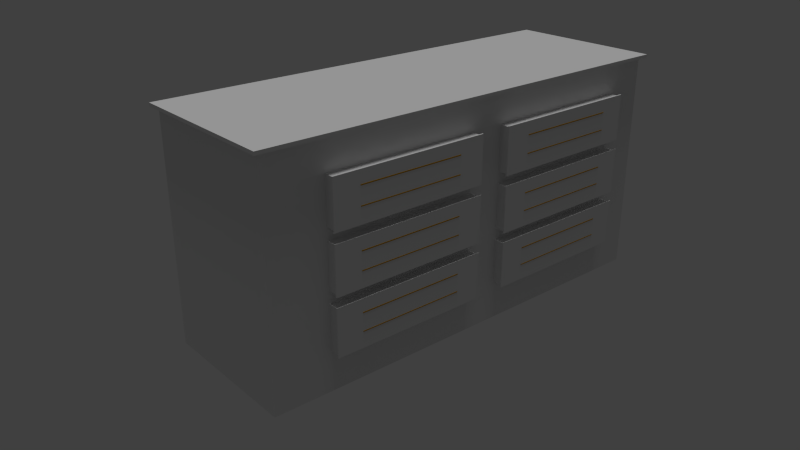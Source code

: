 # Source: Mueble_RotoMama.blend  (saved by Blender 2.79.0; exported with 4.5.12 LTS)
import bpy
from mathutils import Matrix  # noqa: F401  (used for matrix-valued properties, if any)

bpy.ops.wm.read_factory_settings(use_empty=True)
scene = bpy.context.scene
scene.name = 'Scene'

# ---- collections
col_collection_1 = bpy.data.collections.new('Collection 1'); scene.collection.children.link(col_collection_1)

# ---- materials (node trees are filled in below, after node groups)
mat_material = bpy.data.materials.new('Material')
mat_material.alpha_threshold = 0.0
mat_material.use_transparent_shadow = False
mat_material.roughness = 0.5
mat_material_001 = bpy.data.materials.new('Material.001')
mat_material_001.alpha_threshold = 0.0
mat_material_001.use_transparent_shadow = False
mat_material_001.diffuse_color = (0.5705, 0.2968, 0.01425, 1.0)
mat_material_001.specular_color = (1.0, 0.3217, 0.02571)
mat_material_001.roughness = 0.5

# ---- material node trees

# ---- world
world_world = bpy.data.worlds.new('World'); scene.world = world_world
world_world.color = (0.05088, 0.05088, 0.05088)
world_world.use_sun_shadow = False
world_world.sun_shadow_jitter_overblur = 0.0
world_world.cycles.sampling_method = 'NONE'
world_world.cycles.sample_map_resolution = 256

# ---- cameras
cam_camera = bpy.data.cameras.new('Camera')
cam_camera.clip_end = 100.0
cam_camera.lens = 35.0
cam_camera.sensor_width = 32.0
cam_camera.sensor_height = 18.0
cam_camera.display_size = 2.0
cam_camera.dof.focus_distance = 0.0
cam_camera.dof.aperture_fstop = 128.0
cam_camera.dof.aperture_blades = 6

# ---- lights
light_hemi_003 = bpy.data.lights.new('Hemi.003', 'SUN')
light_hemi_003.transmission_factor = 0.0
light_hemi_003.angle = 0.1993
light_hemi_003.energy = 1.0
light_hemi_003.shadow_buffer_clip_start = 0.5
light_hemi_003.shadow_soft_size = 0.1
light_hemi_003.shadow_cascade_max_distance = 1000.0
light_hemi_003.cycles.use_multiple_importance_sampling = False

# ---- meshes
me_cube_005 = bpy.data.meshes.new('Cube.005')
me_cube_005.from_pydata([(-0.8999, -0.3023, -0.4534), (-0.8999, -0.3023, 0.4534), (-0.8999, 0.3023, -0.4534), (-0.8999, 0.3023, 0.4534), (0.8999, -0.3023, -0.4534), (0.8999, -0.3023, 0.4534), (0.8999, 0.3023, -0.4534), (0.8999, 0.3023, 0.4534), (-0.9216, -0.3244, 0.4534), (-0.9216, 0.3244, 0.4534), (0.9216, 0.3244, 0.4534), (0.9216, -0.3244, 0.4534), (-0.9216, -0.3244, 0.467), (-0.9216, 0.3244, 0.467), (0.9216, 0.3244, 0.467), (0.9216, -0.3244, 0.467)], [], [(1, 3, 2, 0), (3, 7, 6, 2), (7, 5, 4, 6), (5, 1, 0, 4), (0, 2, 6, 4), (1, 5, 11, 8), (11, 10, 14, 15), (5, 7, 10, 11), (7, 3, 9, 10), (3, 1, 8, 9), (15, 14, 13, 12), (8, 11, 15, 12), (9, 8, 12, 13), (10, 9, 13, 14)])
me_cube_005.polygons.foreach_set('use_smooth', [True] * 14)
_k = set([(0, 1), (0, 2), (0, 4), (1, 3), (1, 5), (2, 3), (2, 6), (3, 7), (4, 5), (4, 6), (5, 7), (6, 7), (8, 9), (8, 11), (8, 12), (9, 10), (9, 13), (10, 11), (10, 14), (11, 15), (12, 13), (12, 15), (13, 14), (14, 15)])
me_cube_005.attributes.new('sharp_edge', 'BOOLEAN', 'EDGE').data.foreach_set('value', [ (min(e.vertices), max(e.vertices)) in _k for e in me_cube_005.edges])
_uv = me_cube_005.uv_layers.new(name='UVMap')
_uv.uv.foreach_set('vector', [0.0, 0.0, 1.0, 0.0, 1.0, 1.0, 0.0, 1.0, 0.0, 0.0, 1.0, 0.0, 1.0, 1.0, 0.0, 1.0, 0.0, 0.0, 1.0, 0.0, 1.0, 1.0, 0.0, 1.0, 0.0, 0.0, 1.0, 0.0, 1.0, 1.0, 0.0, 1.0, 0.0, 0.0, 1.0, 0.0, 1.0, 1.0, 0.0, 1.0, 0.0, 0.0, 1.0, 0.0, 1.0, 1.0, 0.0, 1.0, 0.0, 0.0, 1.0, 0.0, 1.0, 1.0, 0.0, 1.0, 0.0, 0.0, 1.0, 0.0, 1.0, 1.0, 0.0, 1.0, 0.0, 0.0, 1.0, 0.0, 1.0, 1.0, 0.0, 1.0, 0.0, 0.0, 1.0, 0.0, 1.0, 1.0, 0.0, 1.0, 0.9999, 5.932e-05, 0.9999, 0.352, 5.932e-05, 0.352, 5.932e-05, 5.94e-05, 0.0, 0.0, 1.0, 0.0, 1.0, 1.0, 0.0, 1.0, 0.0, 0.0, 1.0, 0.0, 1.0, 1.0, 0.0, 1.0, 0.0, 0.0, 1.0, 0.0, 1.0, 1.0, 0.0, 1.0])
me_cube_005.materials.append(mat_material)
me_cube_005.use_remesh_preserve_volume = False
me_cube_005.use_remesh_preserve_attributes = False
me_cube_005.use_mirror_vertex_groups = False
me_cube_005.update()
me_cube_005.normals_split_custom_set([tuple(v) for v in zip(*[iter([-1.0, 0.0, 0.0, -1.0, 0.0, 0.0, -1.0, 0.0, 0.0, -1.0, 0.0, 0.0, 0.0, 1.0, 0.0, 0.0, 1.0, 0.0, 0.0, 1.0, 0.0, 0.0, 1.0, 0.0, 1.0, 0.0, 0.0, 1.0, 0.0, 0.0, 1.0, 0.0, 0.0, 1.0, 0.0, 0.0, 0.0, -1.0, 0.0, 0.0, -1.0, 0.0, 0.0, -1.0, 0.0, 0.0, -1.0, 0.0, 0.0, 0.0, -1.0, 0.0, 0.0, -1.0, 0.0, 0.0, -1.0, 0.0, 0.0, -1.0, 0.0, 0.0, -1.0, 0.0, 0.0, -1.0, 0.0, 0.0, -1.0, 0.0, 0.0, -1.0, 1.0, 0.0, 0.0, 1.0, 0.0, 0.0, 1.0, 0.0, 0.0, 1.0, 0.0, 0.0, 0.0, 0.0, -1.0, 0.0, 0.0, -1.0, 0.0, 0.0, -1.0, 0.0, 0.0, -1.0, 0.0, 0.0, -1.0, 0.0, 0.0, -1.0, 0.0, 0.0, -1.0, 0.0, 0.0, -1.0, 0.0, 0.0, -1.0, 0.0, 0.0, -1.0, 0.0, 0.0, -1.0, 0.0, 0.0, -1.0, 0.0, 0.0, 1.0, 0.0, 0.0, 1.0, 0.0, 0.0, 1.0, 0.0, 0.0, 1.0, 0.0, -1.0, 0.0, 0.0, -1.0, 0.0, 0.0, -1.0, 0.0, 0.0, -1.0, 0.0, -1.0, 0.0, 0.0, -1.0, 0.0, 0.0, -1.0, 0.0, 0.0, -1.0, 0.0, 0.0, 0.0, 1.0, 0.0, 0.0, 1.0, 0.0, 0.0, 1.0, 0.0, 0.0, 1.0, 0.0])] * 3)])
me_cube_004 = bpy.data.meshes.new('Cube.004')
me_cube_004.from_pydata([(-0.6661, -0.3446, 0.1558), (-0.6661, -0.3446, 0.3328), (-0.6661, 0.2843, 0.1558), (-0.6661, 0.2843, 0.3328), (-0.03714, -0.3446, 0.1558), (-0.03714, -0.3446, 0.3328), (-0.03714, 0.2843, 0.1558), (-0.03714, 0.2843, 0.3328), (-0.6724, -0.3446, 0.1503), (-0.6724, -0.3446, 0.3383), (-0.03084, -0.3446, 0.3383), (-0.03084, -0.3446, 0.1503), (-0.6724, -0.3495, 0.1503), (-0.6724, -0.3495, 0.3383), (-0.03084, -0.3495, 0.3383), (-0.03084, -0.3495, 0.1503), (-0.6661, -0.3446, 0.2819), (-0.6661, -0.3446, 0.284), (-0.1402, -0.3446, 0.1558), (-0.563, -0.3446, 0.1558), (-0.563, -0.3446, 0.3328), (-0.1402, -0.3446, 0.3328), (-0.03714, -0.3446, 0.284), (-0.03714, -0.3446, 0.2819), (-0.6724, -0.3446, 0.282), (-0.6724, -0.3446, 0.2878), (-0.03084, -0.3446, 0.2878), (-0.03084, -0.3446, 0.282), (-0.6724, -0.3495, 0.2828), (-0.6724, -0.3495, 0.2878), (-0.03084, -0.3495, 0.2878), (-0.03084, -0.3495, 0.2828), (-0.563, 0.2843, 0.1558), (-0.1402, 0.2843, 0.1558), (-0.03714, -0.3446, 0.2471), (-0.03714, -0.3446, 0.2051), (-0.03084, -0.3446, 0.2442), (-0.03084, -0.3446, 0.2003), (-0.03084, -0.3495, 0.2164), (-0.03084, -0.3495, 0.2118), (-0.6661, -0.3446, 0.2051), (-0.6661, -0.3446, 0.2471), (-0.6724, -0.3446, 0.2003), (-0.6724, -0.3446, 0.2442), (-0.6724, -0.3495, 0.2118), (-0.6724, -0.3495, 0.2164), (-0.136, -0.3446, 0.3383), (-0.5672, -0.3446, 0.3383), (-0.5672, -0.3446, 0.1503), (-0.136, -0.3446, 0.1503), (-0.136, -0.3495, 0.3383), (-0.5672, -0.3495, 0.3383), (-0.5672, -0.3495, 0.1503), (-0.136, -0.3495, 0.1503), (-0.5672, -0.3495, 0.2878), (-0.136, -0.3495, 0.2878), (-0.5672, -0.3495, 0.2828), (-0.136, -0.3495, 0.2828), (-0.5672, -0.3495, 0.2164), (-0.136, -0.3495, 0.2164), (-0.5672, -0.3495, 0.2118), (-0.136, -0.3495, 0.2118), (-0.5672, -0.3495, 0.2878), (-0.136, -0.3495, 0.2878), (-0.5672, -0.3495, 0.2828), (-0.136, -0.3495, 0.2828), (-0.5672, -0.3495, 0.2164), (-0.136, -0.3495, 0.2164), (-0.5672, -0.3495, 0.2118), (-0.136, -0.3495, 0.2118), (-0.5672, -0.3501, 0.2156), (-0.5672, -0.3501, 0.2125), (-0.136, -0.3501, 0.2156), (-0.136, -0.3501, 0.2125), (-0.5672, -0.3501, 0.2835), (-0.136, -0.3501, 0.2835), (-0.5672, -0.3501, 0.2871), (-0.136, -0.3501, 0.2871), (0.1038, -0.3446, 0.1558), (0.1038, -0.3446, 0.3328), (0.1038, 0.2843, 0.1558), (0.1038, 0.2843, 0.3328), (0.7327, -0.3446, 0.1558), (0.7327, -0.3446, 0.3328), (0.7327, 0.2843, 0.1558), (0.7327, 0.2843, 0.3328), (0.09746, -0.3446, 0.1503), (0.09746, -0.3446, 0.3383), (0.739, -0.3446, 0.3383), (0.739, -0.3446, 0.1503), (0.09746, -0.3495, 0.1503), (0.09746, -0.3495, 0.3383), (0.739, -0.3495, 0.3383), (0.739, -0.3495, 0.1503), (0.1038, -0.3446, 0.2819), (0.1038, -0.3446, 0.284), (0.6296, -0.3446, 0.1558), (0.2068, -0.3446, 0.1558), (0.2068, -0.3446, 0.3328), (0.6296, -0.3446, 0.3328), (0.7327, -0.3446, 0.284), (0.7327, -0.3446, 0.2819), (0.09746, -0.3446, 0.282), (0.09746, -0.3446, 0.2878), (0.739, -0.3446, 0.2878), (0.739, -0.3446, 0.282), (0.09746, -0.3495, 0.2828), (0.09746, -0.3495, 0.2878), (0.739, -0.3495, 0.2878), (0.739, -0.3495, 0.2828), (0.2068, 0.2843, 0.1558), (0.6296, 0.2843, 0.1558), (0.7327, -0.3446, 0.2471), (0.7327, -0.3446, 0.2051), (0.739, -0.3446, 0.2442), (0.739, -0.3446, 0.2003), (0.739, -0.3495, 0.2164), (0.739, -0.3495, 0.2118), (0.1038, -0.3446, 0.2051), (0.1038, -0.3446, 0.2471), (0.09746, -0.3446, 0.2003), (0.09746, -0.3446, 0.2442), (0.09746, -0.3495, 0.2118), (0.09746, -0.3495, 0.2164), (0.6338, -0.3446, 0.3383), (0.2026, -0.3446, 0.3383), (0.2026, -0.3446, 0.1503), (0.6338, -0.3446, 0.1503), (0.6338, -0.3495, 0.3383), (0.2026, -0.3495, 0.3383), (0.2026, -0.3495, 0.1503), (0.6338, -0.3495, 0.1503), (0.2026, -0.3495, 0.2878), (0.6338, -0.3495, 0.2878), (0.2026, -0.3495, 0.2828), (0.6338, -0.3495, 0.2828), (0.2026, -0.3495, 0.2164), (0.6338, -0.3495, 0.2164), (0.2026, -0.3495, 0.2118), (0.6338, -0.3495, 0.2118), (0.2026, -0.3495, 0.2878), (0.6338, -0.3495, 0.2878), (0.2026, -0.3495, 0.2828), (0.6338, -0.3495, 0.2828), (0.2026, -0.3495, 0.2164), (0.6338, -0.3495, 0.2164), (0.2026, -0.3495, 0.2118), (0.6338, -0.3495, 0.2118), (0.2026, -0.3501, 0.2156), (0.2026, -0.3501, 0.2125), (0.6338, -0.3501, 0.2156), (0.6338, -0.3501, 0.2125), (0.2026, -0.3501, 0.2835), (0.6338, -0.3501, 0.2835), (0.2026, -0.3501, 0.2871), (0.6338, -0.3501, 0.2871), (-0.6661, -0.3446, -0.06991), (-0.6661, -0.3446, 0.1071), (-0.6661, 0.2843, -0.06991), (-0.6661, 0.2843, 0.1071), (-0.03714, -0.3446, -0.06991), (-0.03714, -0.3446, 0.1071), (-0.03714, 0.2843, -0.06991), (-0.03714, 0.2843, 0.1071), (-0.6724, -0.3446, -0.07543), (-0.6724, -0.3446, 0.1126), (-0.03084, -0.3446, 0.1126), (-0.03084, -0.3446, -0.07543), (-0.6724, -0.3495, -0.07543), (-0.6724, -0.3495, 0.1126), (-0.03084, -0.3495, 0.1126), (-0.03084, -0.3495, -0.07543), (-0.6661, -0.3446, 0.05624), (-0.6661, -0.3446, 0.05832), (-0.1402, -0.3446, -0.06991), (-0.563, -0.3446, -0.06991), (-0.563, -0.3446, 0.1071), (-0.1402, -0.3446, 0.1071), (-0.03714, -0.3446, 0.05832), (-0.03714, -0.3446, 0.05624), (-0.6724, -0.3446, 0.0563), (-0.6724, -0.3446, 0.06207), (-0.03084, -0.3446, 0.06207), (-0.03084, -0.3446, 0.0563), (-0.6724, -0.3495, 0.05715), (-0.6724, -0.3495, 0.06207), (-0.03084, -0.3495, 0.06207), (-0.03084, -0.3495, 0.05715), (-0.563, 0.2843, -0.06991), (-0.1402, 0.2843, -0.06991), (-0.03714, -0.3446, 0.02141), (-0.03714, -0.3446, -0.02064), (-0.03084, -0.3446, 0.01854), (-0.03084, -0.3446, -0.02537), (-0.03084, -0.3495, -0.009327), (-0.03084, -0.3495, -0.01394), (-0.6661, -0.3446, -0.02064), (-0.6661, -0.3446, 0.02141), (-0.6724, -0.3446, -0.02537), (-0.6724, -0.3446, 0.01854), (-0.6724, -0.3495, -0.01394), (-0.6724, -0.3495, -0.009327), (-0.136, -0.3446, 0.1126), (-0.5672, -0.3446, 0.1126), (-0.5672, -0.3446, -0.07543), (-0.136, -0.3446, -0.07543), (-0.136, -0.3495, 0.1126), (-0.5672, -0.3495, 0.1126), (-0.5672, -0.3495, -0.07543), (-0.136, -0.3495, -0.07543), (-0.5672, -0.3495, 0.06207), (-0.136, -0.3495, 0.06207), (-0.5672, -0.3495, 0.05715), (-0.136, -0.3495, 0.05715), (-0.5672, -0.3495, -0.009327), (-0.136, -0.3495, -0.009327), (-0.5672, -0.3495, -0.01394), (-0.136, -0.3495, -0.01394), (-0.5672, -0.3495, 0.06207), (-0.136, -0.3495, 0.06207), (-0.5672, -0.3495, 0.05715), (-0.136, -0.3495, 0.05715), (-0.5672, -0.3495, -0.009327), (-0.136, -0.3495, -0.009327), (-0.5672, -0.3495, -0.01394), (-0.136, -0.3495, -0.01394), (-0.5672, -0.3501, -0.01007), (-0.5672, -0.3501, -0.01319), (-0.136, -0.3501, -0.01007), (-0.136, -0.3501, -0.01319), (-0.5672, -0.3501, 0.05784), (-0.136, -0.3501, 0.05784), (-0.5672, -0.3501, 0.06138), (-0.136, -0.3501, 0.06138), (0.1038, -0.3446, -0.06991), (0.1038, -0.3446, 0.1071), (0.1038, 0.2843, -0.06991), (0.1038, 0.2843, 0.1071), (0.7327, -0.3446, -0.06991), (0.7327, -0.3446, 0.1071), (0.7327, 0.2843, -0.06991), (0.7327, 0.2843, 0.1071), (0.09746, -0.3446, -0.07543), (0.09746, -0.3446, 0.1126), (0.739, -0.3446, 0.1126), (0.739, -0.3446, -0.07543), (0.09746, -0.3495, -0.07543), (0.09746, -0.3495, 0.1126), (0.739, -0.3495, 0.1126), (0.739, -0.3495, -0.07543), (0.1038, -0.3446, 0.05624), (0.1038, -0.3446, 0.05832), (0.6296, -0.3446, -0.06991), (0.2068, -0.3446, -0.06991), (0.2068, -0.3446, 0.1071), (0.6296, -0.3446, 0.1071), (0.7327, -0.3446, 0.05832), (0.7327, -0.3446, 0.05624), (0.09746, -0.3446, 0.0563), (0.09746, -0.3446, 0.06207), (0.739, -0.3446, 0.06207), (0.739, -0.3446, 0.0563), (0.09746, -0.3495, 0.05715), (0.09746, -0.3495, 0.06207), (0.739, -0.3495, 0.06207), (0.739, -0.3495, 0.05715), (0.2068, 0.2843, -0.06991), (0.6296, 0.2843, -0.06991), (0.7327, -0.3446, 0.02141), (0.7327, -0.3446, -0.02064), (0.739, -0.3446, 0.01854), (0.739, -0.3446, -0.02537), (0.739, -0.3495, -0.009327), (0.739, -0.3495, -0.01394), (0.1038, -0.3446, -0.02064), (0.1038, -0.3446, 0.02141), (0.09746, -0.3446, -0.02537), (0.09746, -0.3446, 0.01854), (0.09746, -0.3495, -0.01394), (0.09746, -0.3495, -0.009327), (0.6338, -0.3446, 0.1126), (0.2026, -0.3446, 0.1126), (0.2026, -0.3446, -0.07543), (0.6338, -0.3446, -0.07543), (0.6338, -0.3495, 0.1126), (0.2026, -0.3495, 0.1126), (0.2026, -0.3495, -0.07543), (0.6338, -0.3495, -0.07543), (0.2026, -0.3495, 0.06207), (0.6338, -0.3495, 0.06207), (0.2026, -0.3495, 0.05715), (0.6338, -0.3495, 0.05715), (0.2026, -0.3495, -0.009327), (0.6338, -0.3495, -0.009327), (0.2026, -0.3495, -0.01394), (0.6338, -0.3495, -0.01394), (0.2026, -0.3495, 0.06207), (0.6338, -0.3495, 0.06207), (0.2026, -0.3495, 0.05715), (0.6338, -0.3495, 0.05715), (0.2026, -0.3495, -0.009327), (0.6338, -0.3495, -0.009327), (0.2026, -0.3495, -0.01394), (0.6338, -0.3495, -0.01394), (0.2026, -0.3501, -0.01007), (0.2026, -0.3501, -0.01319), (0.6338, -0.3501, -0.01007), (0.6338, -0.3501, -0.01319), (0.2026, -0.3501, 0.05784), (0.6338, -0.3501, 0.05784), (0.2026, -0.3501, 0.06138), (0.6338, -0.3501, 0.06138), (-0.6661, -0.3446, -0.2956), (-0.6661, -0.3446, -0.1186), (-0.6661, 0.2843, -0.2956), (-0.6661, 0.2843, -0.1186), (-0.03714, -0.3446, -0.2956), (-0.03714, -0.3446, -0.1186), (-0.03714, 0.2843, -0.2956), (-0.03714, 0.2843, -0.1186), (-0.6724, -0.3446, -0.3011), (-0.6724, -0.3446, -0.113), (-0.03084, -0.3446, -0.113), (-0.03084, -0.3446, -0.3011), (-0.6724, -0.3495, -0.3011), (-0.6724, -0.3495, -0.113), (-0.03084, -0.3495, -0.113), (-0.03084, -0.3495, -0.3011), (-0.6661, -0.3446, -0.1695), (-0.6661, -0.3446, -0.1674), (-0.1402, -0.3446, -0.2956), (-0.563, -0.3446, -0.2956), (-0.563, -0.3446, -0.1186), (-0.1402, -0.3446, -0.1186), (-0.03714, -0.3446, -0.1674), (-0.03714, -0.3446, -0.1695), (-0.6724, -0.3446, -0.1694), (-0.6724, -0.3446, -0.1636), (-0.03084, -0.3446, -0.1636), (-0.03084, -0.3446, -0.1694), (-0.6724, -0.3495, -0.1686), (-0.6724, -0.3495, -0.1636), (-0.03084, -0.3495, -0.1636), (-0.03084, -0.3495, -0.1686), (-0.563, 0.2843, -0.2956), (-0.1402, 0.2843, -0.2956), (-0.03714, -0.3446, -0.2043), (-0.03714, -0.3446, -0.2463), (-0.03084, -0.3446, -0.2072), (-0.03084, -0.3446, -0.2511), (-0.03084, -0.3495, -0.235), (-0.03084, -0.3495, -0.2396), (-0.6661, -0.3446, -0.2463), (-0.6661, -0.3446, -0.2043), (-0.6724, -0.3446, -0.2511), (-0.6724, -0.3446, -0.2072), (-0.6724, -0.3495, -0.2396), (-0.6724, -0.3495, -0.235), (-0.136, -0.3446, -0.113), (-0.5672, -0.3446, -0.113), (-0.5672, -0.3446, -0.3011), (-0.136, -0.3446, -0.3011), (-0.136, -0.3495, -0.113), (-0.5672, -0.3495, -0.113), (-0.5672, -0.3495, -0.3011), (-0.136, -0.3495, -0.3011), (-0.5672, -0.3495, -0.1636), (-0.136, -0.3495, -0.1636), (-0.5672, -0.3495, -0.1686), (-0.136, -0.3495, -0.1686), (-0.5672, -0.3495, -0.235), (-0.136, -0.3495, -0.235), (-0.5672, -0.3495, -0.2396), (-0.136, -0.3495, -0.2396), (-0.5672, -0.3495, -0.1636), (-0.136, -0.3495, -0.1636), (-0.5672, -0.3495, -0.1686), (-0.136, -0.3495, -0.1686), (-0.5672, -0.3495, -0.235), (-0.136, -0.3495, -0.235), (-0.5672, -0.3495, -0.2396), (-0.136, -0.3495, -0.2396), (-0.5672, -0.3501, -0.2358), (-0.5672, -0.3501, -0.2389), (-0.136, -0.3501, -0.2358), (-0.136, -0.3501, -0.2389), (-0.5672, -0.3501, -0.1679), (-0.136, -0.3501, -0.1679), (-0.5672, -0.3501, -0.1643), (-0.136, -0.3501, -0.1643), (0.1038, -0.3446, -0.2956), (0.1038, -0.3446, -0.1186), (0.1038, 0.2843, -0.2956), (0.1038, 0.2843, -0.1186), (0.7327, -0.3446, -0.2956), (0.7327, -0.3446, -0.1186), (0.7327, 0.2843, -0.2956), (0.7327, 0.2843, -0.1186), (0.09746, -0.3446, -0.3011), (0.09746, -0.3446, -0.113), (0.739, -0.3446, -0.113), (0.739, -0.3446, -0.3011), (0.09746, -0.3495, -0.3011), (0.09746, -0.3495, -0.113), (0.739, -0.3495, -0.113), (0.739, -0.3495, -0.3011), (0.1038, -0.3446, -0.1695), (0.1038, -0.3446, -0.1674), (0.6296, -0.3446, -0.2956), (0.2068, -0.3446, -0.2956), (0.2068, -0.3446, -0.1186), (0.6296, -0.3446, -0.1186), (0.7327, -0.3446, -0.1674), (0.7327, -0.3446, -0.1695), (0.09746, -0.3446, -0.1694), (0.09746, -0.3446, -0.1636), (0.739, -0.3446, -0.1636), (0.739, -0.3446, -0.1694), (0.09746, -0.3495, -0.1686), (0.09746, -0.3495, -0.1636), (0.739, -0.3495, -0.1636), (0.739, -0.3495, -0.1686), (0.2068, 0.2843, -0.2956), (0.6296, 0.2843, -0.2956), (0.7327, -0.3446, -0.2043), (0.7327, -0.3446, -0.2463), (0.739, -0.3446, -0.2072), (0.739, -0.3446, -0.2511), (0.739, -0.3495, -0.235), (0.739, -0.3495, -0.2396), (0.1038, -0.3446, -0.2463), (0.1038, -0.3446, -0.2043), (0.09746, -0.3446, -0.2511), (0.09746, -0.3446, -0.2072), (0.09746, -0.3495, -0.2396), (0.09746, -0.3495, -0.235), (0.6338, -0.3446, -0.113), (0.2026, -0.3446, -0.113), (0.2026, -0.3446, -0.3011), (0.6338, -0.3446, -0.3011), (0.6338, -0.3495, -0.113), (0.2026, -0.3495, -0.113), (0.2026, -0.3495, -0.3011), (0.6338, -0.3495, -0.3011), (0.2026, -0.3495, -0.1636), (0.6338, -0.3495, -0.1636), (0.2026, -0.3495, -0.1686), (0.6338, -0.3495, -0.1686), (0.2026, -0.3495, -0.235), (0.6338, -0.3495, -0.235), (0.2026, -0.3495, -0.2396), (0.6338, -0.3495, -0.2396), (0.2026, -0.3495, -0.1636), (0.6338, -0.3495, -0.1636), (0.2026, -0.3495, -0.1686), (0.6338, -0.3495, -0.1686), (0.2026, -0.3495, -0.235), (0.6338, -0.3495, -0.235), (0.2026, -0.3495, -0.2396), (0.6338, -0.3495, -0.2396), (0.2026, -0.3501, -0.2358), (0.2026, -0.3501, -0.2389), (0.6338, -0.3501, -0.2358), (0.6338, -0.3501, -0.2389), (0.2026, -0.3501, -0.1679), (0.6338, -0.3501, -0.1679), (0.2026, -0.3501, -0.1643), (0.6338, -0.3501, -0.1643)], [], [(14, 50, 51, 13, 29, 54, 55, 30), (48, 49, 53, 52), (20, 1, 9, 47), (18, 33, 6, 4), (7, 6, 33, 32, 2, 3), (18, 4, 11, 49), (40, 0, 8, 42), (22, 5, 10, 26), (47, 9, 13, 51), (49, 11, 15, 53), (30, 55, 57, 31), (54, 29, 28, 56), (34, 23, 27, 36), (23, 22, 26, 27), (1, 17, 25, 9), (17, 16, 24, 25), (57, 56, 28, 45, 58, 59, 38, 31), (0, 2, 32, 19), (61, 60, 44, 12, 52, 53, 15, 39), (7, 3, 1, 20, 21, 5), (10, 46, 50, 14), (0, 19, 48, 8), (8, 48, 52, 12), (38, 59, 61, 39), (11, 37, 36, 27, 26, 10, 14, 30, 31, 38, 39, 15), (4, 35, 37, 11), (35, 34, 36, 37), (9, 25, 24, 43, 42, 8, 12, 44, 45, 28, 29, 13), (58, 45, 44, 60), (16, 41, 43, 24), (41, 40, 42, 43), (19, 18, 49, 48), (7, 5, 22, 23, 34, 35, 4, 6), (46, 47, 51, 50), (1, 3, 2, 0, 40, 41, 16, 17), (19, 32, 33, 18), (5, 21, 46, 10), (21, 20, 47, 46), (69, 67, 72, 73), (62, 64, 74, 76), (77, 76, 74, 75), (72, 70, 71, 73), (64, 65, 75, 74), (65, 63, 77, 75), (63, 62, 76, 77), (68, 69, 73, 71), (66, 68, 71, 70), (67, 66, 70, 72), (92, 128, 129, 91, 107, 132, 133, 108), (126, 127, 131, 130), (98, 79, 87, 125), (96, 111, 84, 82), (85, 84, 111, 110, 80, 81), (96, 82, 89, 127), (118, 78, 86, 120), (100, 83, 88, 104), (125, 87, 91, 129), (127, 89, 93, 131), (108, 133, 135, 109), (132, 107, 106, 134), (112, 101, 105, 114), (101, 100, 104, 105), (79, 95, 103, 87), (95, 94, 102, 103), (135, 134, 106, 123, 136, 137, 116, 109), (78, 80, 110, 97), (139, 138, 122, 90, 130, 131, 93, 117), (85, 81, 79, 98, 99, 83), (88, 124, 128, 92), (78, 97, 126, 86), (86, 126, 130, 90), (116, 137, 139, 117), (89, 115, 114, 105, 104, 88, 92, 108, 109, 116, 117, 93), (82, 113, 115, 89), (113, 112, 114, 115), (87, 103, 102, 121, 120, 86, 90, 122, 123, 106, 107, 91), (136, 123, 122, 138), (94, 119, 121, 102), (119, 118, 120, 121), (97, 96, 127, 126), (85, 83, 100, 101, 112, 113, 82, 84), (124, 125, 129, 128), (79, 81, 80, 78, 118, 119, 94, 95), (97, 110, 111, 96), (83, 99, 124, 88), (99, 98, 125, 124), (147, 145, 150, 151), (140, 142, 152, 154), (155, 154, 152, 153), (150, 148, 149, 151), (142, 143, 153, 152), (143, 141, 155, 153), (141, 140, 154, 155), (146, 147, 151, 149), (144, 146, 149, 148), (145, 144, 148, 150), (170, 206, 207, 169, 185, 210, 211, 186), (204, 205, 209, 208), (176, 157, 165, 203), (174, 189, 162, 160), (163, 162, 189, 188, 158, 159), (174, 160, 167, 205), (196, 156, 164, 198), (178, 161, 166, 182), (203, 165, 169, 207), (205, 167, 171, 209), (186, 211, 213, 187), (210, 185, 184, 212), (190, 179, 183, 192), (179, 178, 182, 183), (157, 173, 181, 165), (173, 172, 180, 181), (213, 212, 184, 201, 214, 215, 194, 187), (156, 158, 188, 175), (217, 216, 200, 168, 208, 209, 171, 195), (163, 159, 157, 176, 177, 161), (166, 202, 206, 170), (156, 175, 204, 164), (164, 204, 208, 168), (194, 215, 217, 195), (167, 193, 192, 183, 182, 166, 170, 186, 187, 194, 195, 171), (160, 191, 193, 167), (191, 190, 192, 193), (165, 181, 180, 199, 198, 164, 168, 200, 201, 184, 185, 169), (214, 201, 200, 216), (172, 197, 199, 180), (197, 196, 198, 199), (175, 174, 205, 204), (163, 161, 178, 179, 190, 191, 160, 162), (202, 203, 207, 206), (157, 159, 158, 156, 196, 197, 172, 173), (175, 188, 189, 174), (161, 177, 202, 166), (177, 176, 203, 202), (225, 223, 228, 229), (218, 220, 230, 232), (233, 232, 230, 231), (228, 226, 227, 229), (220, 221, 231, 230), (221, 219, 233, 231), (219, 218, 232, 233), (224, 225, 229, 227), (222, 224, 227, 226), (223, 222, 226, 228), (248, 284, 285, 247, 263, 288, 289, 264), (282, 283, 287, 286), (254, 235, 243, 281), (252, 267, 240, 238), (241, 240, 267, 266, 236, 237), (252, 238, 245, 283), (274, 234, 242, 276), (256, 239, 244, 260), (281, 243, 247, 285), (283, 245, 249, 287), (264, 289, 291, 265), (288, 263, 262, 290), (268, 257, 261, 270), (257, 256, 260, 261), (235, 251, 259, 243), (251, 250, 258, 259), (291, 290, 262, 279, 292, 293, 272, 265), (234, 236, 266, 253), (295, 294, 278, 246, 286, 287, 249, 273), (241, 237, 235, 254, 255, 239), (244, 280, 284, 248), (234, 253, 282, 242), (242, 282, 286, 246), (272, 293, 295, 273), (245, 271, 270, 261, 260, 244, 248, 264, 265, 272, 273, 249), (238, 269, 271, 245), (269, 268, 270, 271), (243, 259, 258, 277, 276, 242, 246, 278, 279, 262, 263, 247), (292, 279, 278, 294), (250, 275, 277, 258), (275, 274, 276, 277), (253, 252, 283, 282), (241, 239, 256, 257, 268, 269, 238, 240), (280, 281, 285, 284), (235, 237, 236, 234, 274, 275, 250, 251), (253, 266, 267, 252), (239, 255, 280, 244), (255, 254, 281, 280), (303, 301, 306, 307), (296, 298, 308, 310), (311, 310, 308, 309), (306, 304, 305, 307), (298, 299, 309, 308), (299, 297, 311, 309), (297, 296, 310, 311), (302, 303, 307, 305), (300, 302, 305, 304), (301, 300, 304, 306), (326, 362, 363, 325, 341, 366, 367, 342), (360, 361, 365, 364), (332, 313, 321, 359), (330, 345, 318, 316), (319, 318, 345, 344, 314, 315), (330, 316, 323, 361), (352, 312, 320, 354), (334, 317, 322, 338), (359, 321, 325, 363), (361, 323, 327, 365), (342, 367, 369, 343), (366, 341, 340, 368), (346, 335, 339, 348), (335, 334, 338, 339), (313, 329, 337, 321), (329, 328, 336, 337), (369, 368, 340, 357, 370, 371, 350, 343), (312, 314, 344, 331), (373, 372, 356, 324, 364, 365, 327, 351), (319, 315, 313, 332, 333, 317), (322, 358, 362, 326), (312, 331, 360, 320), (320, 360, 364, 324), (350, 371, 373, 351), (323, 349, 348, 339, 338, 322, 326, 342, 343, 350, 351, 327), (316, 347, 349, 323), (347, 346, 348, 349), (321, 337, 336, 355, 354, 320, 324, 356, 357, 340, 341, 325), (370, 357, 356, 372), (328, 353, 355, 336), (353, 352, 354, 355), (331, 330, 361, 360), (319, 317, 334, 335, 346, 347, 316, 318), (358, 359, 363, 362), (313, 315, 314, 312, 352, 353, 328, 329), (331, 344, 345, 330), (317, 333, 358, 322), (333, 332, 359, 358), (381, 379, 384, 385), (374, 376, 386, 388), (389, 388, 386, 387), (384, 382, 383, 385), (376, 377, 387, 386), (377, 375, 389, 387), (375, 374, 388, 389), (380, 381, 385, 383), (378, 380, 383, 382), (379, 378, 382, 384), (404, 440, 441, 403, 419, 444, 445, 420), (438, 439, 443, 442), (410, 391, 399, 437), (408, 423, 396, 394), (397, 396, 423, 422, 392, 393), (408, 394, 401, 439), (430, 390, 398, 432), (412, 395, 400, 416), (437, 399, 403, 441), (439, 401, 405, 443), (420, 445, 447, 421), (444, 419, 418, 446), (424, 413, 417, 426), (413, 412, 416, 417), (391, 407, 415, 399), (407, 406, 414, 415), (447, 446, 418, 435, 448, 449, 428, 421), (390, 392, 422, 409), (451, 450, 434, 402, 442, 443, 405, 429), (397, 393, 391, 410, 411, 395), (400, 436, 440, 404), (390, 409, 438, 398), (398, 438, 442, 402), (428, 449, 451, 429), (401, 427, 426, 417, 416, 400, 404, 420, 421, 428, 429, 405), (394, 425, 427, 401), (425, 424, 426, 427), (399, 415, 414, 433, 432, 398, 402, 434, 435, 418, 419, 403), (448, 435, 434, 450), (406, 431, 433, 414), (431, 430, 432, 433), (409, 408, 439, 438), (397, 395, 412, 413, 424, 425, 394, 396), (436, 437, 441, 440), (391, 393, 392, 390, 430, 431, 406, 407), (409, 422, 423, 408), (395, 411, 436, 400), (411, 410, 437, 436), (459, 457, 462, 463), (452, 454, 464, 466), (467, 466, 464, 465), (462, 460, 461, 463), (454, 455, 465, 464), (455, 453, 467, 465), (453, 452, 466, 467), (458, 459, 463, 461), (456, 458, 461, 460), (457, 456, 460, 462)])
me_cube_004.polygons.foreach_set('use_smooth', [True] * 288)
me_cube_004.polygons.foreach_set('material_index', [0, 0, 0, 0, 0, 0, 0, 0, 0, 0, 0, 0, 0, 0, 0, 0, 0, 0, 0, 0, 0, 0, 0, 0, 0, 0, 0, 0, 0, 0, 0, 0, 0, 0, 0, 0, 0, 0, 1, 1, 1, 1, 1, 1, 1, 1, 1, 1, 0, 0, 0, 0, 0, 0, 0, 0, 0, 0, 0, 0, 0, 0, 0, 0, 0, 0, 0, 0, 0, 0, 0, 0, 0, 0, 0, 0, 0, 0, 0, 0, 0, 0, 0, 0, 0, 0, 1, 1, 1, 1, 1, 1, 1, 1, 1, 1, 0, 0, 0, 0, 0, 0, 0, 0, 0, 0, 0, 0, 0, 0, 0, 0, 0, 0, 0, 0, 0, 0, 0, 0, 0, 0, 0, 0, 0, 0, 0, 0, 0, 0, 0, 0, 0, 0, 1, 1, 1, 1, 1, 1, 1, 1, 1, 1, 0, 0, 0, 0, 0, 0, 0, 0, 0, 0, 0, 0, 0, 0, 0, 0, 0, 0, 0, 0, 0, 0, 0, 0, 0, 0, 0, 0, 0, 0, 0, 0, 0, 0, 0, 0, 0, 0, 1, 1, 1, 1, 1, 1, 1, 1, 1, 1, 0, 0, 0, 0, 0, 0, 0, 0, 0, 0, 0, 0, 0, 0, 0, 0, 0, 0, 0, 0, 0, 0, 0, 0, 0, 0, 0, 0, 0, 0, 0, 0, 0, 0, 0, 0, 0, 0, 1, 1, 1, 1, 1, 1, 1, 1, 1, 1, 0, 0, 0, 0, 0, 0, 0, 0, 0, 0, 0, 0, 0, 0, 0, 0, 0, 0, 0, 0, 0, 0, 0, 0, 0, 0, 0, 0, 0, 0, 0, 0, 0, 0, 0, 0, 0, 0, 1, 1, 1, 1, 1, 1, 1, 1, 1, 1])
_k = set([(0, 2), (0, 19), (0, 40), (1, 3), (1, 17), (1, 20), (2, 3), (2, 32), (3, 7), (4, 6), (4, 18), (4, 35), (5, 7), (5, 21), (5, 22), (6, 7), (6, 33), (8, 12), (8, 42), (8, 48), (9, 13), (9, 25), (9, 47), (10, 14), (10, 26), (10, 46), (11, 15), (11, 37), (11, 49), (12, 44), (12, 52), (13, 29), (13, 51), (14, 30), (14, 50), (15, 39), (15, 53), (16, 17), (16, 41), (18, 19), (20, 21), (22, 23), (23, 34), (24, 25), (24, 43), (26, 27), (27, 36), (28, 29), (28, 45), (30, 31), (31, 38), (32, 33), (34, 35), (36, 37), (38, 39), (40, 41), (42, 43), (44, 45), (46, 47), (48, 49), (50, 51), (52, 53), (62, 76), (63, 77), (64, 74), (65, 75), (66, 70), (67, 72), (68, 71), (69, 73), (70, 71), (70, 72), (71, 73), (72, 73), (74, 75), (74, 76), (75, 77), (76, 77), (78, 80), (78, 97), (78, 118), (79, 81), (79, 95), (79, 98), (80, 81), (80, 110), (81, 85), (82, 84), (82, 96), (82, 113), (83, 85), (83, 99), (83, 100), (84, 85), (84, 111), (86, 90), (86, 120), (86, 126), (87, 91), (87, 103), (87, 125), (88, 92), (88, 104), (88, 124), (89, 93), (89, 115), (89, 127), (90, 122), (90, 130), (91, 107), (91, 129), (92, 108), (92, 128), (93, 117), (93, 131), (94, 95), (94, 119), (96, 97), (98, 99), (100, 101), (101, 112), (102, 103), (102, 121), (104, 105), (105, 114), (106, 107), (106, 123), (108, 109), (109, 116), (110, 111), (112, 113), (114, 115), (116, 117), (118, 119), (120, 121), (122, 123), (124, 125), (126, 127), (128, 129), (130, 131), (140, 154), (141, 155), (142, 152), (143, 153), (144, 148), (145, 150), (146, 149), (147, 151), (148, 149), (148, 150), (149, 151), (150, 151), (152, 153), (152, 154), (153, 155), (154, 155), (156, 158), (156, 175), (156, 196), (157, 159), (157, 173), (157, 176), (158, 159), (158, 188), (159, 163), (160, 162), (160, 174), (160, 191), (161, 163), (161, 177), (161, 178), (162, 163), (162, 189), (164, 168), (164, 198), (164, 204), (165, 169), (165, 181), (165, 203), (166, 170), (166, 182), (166, 202), (167, 171), (167, 193), (167, 205), (168, 200), (168, 208), (169, 185), (169, 207), (170, 186), (170, 206), (171, 195), (171, 209), (172, 173), (172, 197), (174, 175), (176, 177), (178, 179), (179, 190), (180, 181), (180, 199), (182, 183), (183, 192), (184, 185), (184, 201), (186, 187), (187, 194), (188, 189), (190, 191), (192, 193), (194, 195), (196, 197), (198, 199), (200, 201), (202, 203), (204, 205), (206, 207), (208, 209), (218, 232), (219, 233), (220, 230), (221, 231), (222, 226), (223, 228), (224, 227), (225, 229), (226, 227), (226, 228), (227, 229), (228, 229), (230, 231), (230, 232), (231, 233), (232, 233), (234, 236), (234, 253), (234, 274), (235, 237), (235, 251), (235, 254), (236, 237), (236, 266), (237, 241), (238, 240), (238, 252), (238, 269), (239, 241), (239, 255), (239, 256), (240, 241), (240, 267), (242, 246), (242, 276), (242, 282), (243, 247), (243, 259), (243, 281), (244, 248), (244, 260), (244, 280), (245, 249), (245, 271), (245, 283), (246, 278), (246, 286), (247, 263), (247, 285), (248, 264), (248, 284), (249, 273), (249, 287), (250, 251), (250, 275), (252, 253), (254, 255), (256, 257), (257, 268), (258, 259), (258, 277), (260, 261), (261, 270), (262, 263), (262, 279), (264, 265), (265, 272), (266, 267), (268, 269), (270, 271), (272, 273), (274, 275), (276, 277), (278, 279), (280, 281), (282, 283), (284, 285), (286, 287), (296, 310), (297, 311), (298, 308), (299, 309), (300, 304), (301, 306), (302, 305), (303, 307), (304, 305), (304, 306), (305, 307), (306, 307), (308, 309), (308, 310), (309, 311), (310, 311), (312, 314), (312, 331), (312, 352), (313, 315), (313, 329), (313, 332), (314, 315), (314, 344), (315, 319), (316, 318), (316, 330), (316, 347), (317, 319), (317, 333), (317, 334), (318, 319), (318, 345), (320, 324), (320, 354), (320, 360), (321, 325), (321, 337), (321, 359), (322, 326), (322, 338), (322, 358), (323, 327), (323, 349), (323, 361), (324, 356), (324, 364), (325, 341), (325, 363), (326, 342), (326, 362), (327, 351), (327, 365), (328, 329), (328, 353), (330, 331), (332, 333), (334, 335), (335, 346), (336, 337), (336, 355), (338, 339), (339, 348), (340, 341), (340, 357), (342, 343), (343, 350), (344, 345), (346, 347), (348, 349), (350, 351), (352, 353), (354, 355), (356, 357), (358, 359), (360, 361), (362, 363), (364, 365), (374, 388), (375, 389), (376, 386), (377, 387), (378, 382), (379, 384), (380, 383), (381, 385), (382, 383), (382, 384), (383, 385), (384, 385), (386, 387), (386, 388), (387, 389), (388, 389), (390, 392), (390, 409), (390, 430), (391, 393), (391, 407), (391, 410), (392, 393), (392, 422), (393, 397), (394, 396), (394, 408), (394, 425), (395, 397), (395, 411), (395, 412), (396, 397), (396, 423), (398, 402), (398, 432), (398, 438), (399, 403), (399, 415), (399, 437), (400, 404), (400, 416), (400, 436), (401, 405), (401, 427), (401, 439), (402, 434), (402, 442), (403, 419), (403, 441), (404, 420), (404, 440), (405, 429), (405, 443), (406, 407), (406, 431), (408, 409), (410, 411), (412, 413), (413, 424), (414, 415), (414, 433), (416, 417), (417, 426), (418, 419), (418, 435), (420, 421), (421, 428), (422, 423), (424, 425), (426, 427), (428, 429), (430, 431), (432, 433), (434, 435), (436, 437), (438, 439), (440, 441), (442, 443), (452, 466), (453, 467), (454, 464), (455, 465), (456, 460), (457, 462), (458, 461), (459, 463), (460, 461), (460, 462), (461, 463), (462, 463), (464, 465), (464, 466), (465, 467), (466, 467)])
me_cube_004.attributes.new('sharp_edge', 'BOOLEAN', 'EDGE').data.foreach_set('value', [ (min(e.vertices), max(e.vertices)) in _k for e in me_cube_004.edges])
_uv = me_cube_004.uv_layers.new(name='UVMap')
_uv.uv.foreach_set('vector', [0.9999, 0.3255, 0.836, 0.3255, 0.164, 0.3255, 9.857e-05, 0.3255, 9.857e-05, 0.2334, 0.164, 0.2334, 0.836, 0.2334, 0.9999, 0.2334, 0.8552, 0.4222, 0.8552, 0.08277, 0.8591, 0.08277, 0.8591, 0.4222, 0.85, 0.0861, 0.85, 0.004955, 0.8552, 0.0, 0.8552, 0.08277, 0.4209, 0.495, 0.4209, 0.0, 0.5035, 4.692e-08, 0.5035, 0.495, 1.0, 1.0, 0.8345, 1.0, 0.8345, 0.9189, 0.8345, 0.5861, 0.8345, 0.505, 1.0, 0.505, 0.6845, 0.4189, 0.6845, 0.5, 0.6793, 0.505, 0.6793, 0.4222, 0.7305, 0.004955, 0.6845, 0.004955, 0.6793, 0.0, 0.7261, 0.0, 0.8044, 0.5, 0.85, 0.5, 0.8552, 0.505, 0.8079, 0.505, 0.863, 0.4222, 0.863, 0.505, 0.8591, 0.505, 0.8591, 0.4222, 0.8552, 0.08277, 0.8552, 0.0, 0.8591, 0.0, 0.8591, 0.08277, 0.9999, 0.1097, 9.209e-05, 0.1097, 9.209e-05, 0.05497, 0.9999, 0.05497, 0.9999, 0.05478, 9.209e-05, 0.05478, 9.209e-05, 9.407e-05, 0.9999, 9.209e-05, 0.7698, 0.5, 0.8024, 0.5, 0.8025, 0.505, 0.7672, 0.505, 0.8024, 0.5, 0.8044, 0.5, 0.8079, 0.505, 0.8025, 0.505, 0.85, 0.004955, 0.8044, 0.004955, 0.8079, 0.0, 0.8552, 0.0, 0.8044, 0.004955, 0.8024, 0.004955, 0.8025, 0.0, 0.8079, 0.0, 0.836, 0.1211, 0.164, 0.1211, 9.857e-05, 0.1211, 9.857e-05, 9.86e-05, 0.164, 9.857e-05, 0.836, 9.86e-05, 0.9999, 9.86e-05, 0.9999, 0.1211, 0.0, 0.495, 9.543e-08, 2.346e-08, 0.08252, 0.0, 0.08252, 0.495, 0.836, 0.2332, 0.164, 0.2332, 9.857e-05, 0.2332, 9.857e-05, 0.1213, 0.164, 0.1213, 0.836, 0.1213, 0.9999, 0.1213, 0.9999, 0.2332, 0.5035, 0.495, 0.5035, 0.9901, 9.543e-08, 0.9901, 7.157e-08, 0.9089, 0.0, 0.5762, 0.0, 0.495, 0.863, 0.0, 0.863, 0.08277, 0.8591, 0.08277, 0.8591, 0.0, 0.6845, 0.004955, 0.6845, 0.0861, 0.6793, 0.08277, 0.6793, 0.0, 0.8552, 0.505, 0.8552, 0.4222, 0.8591, 0.4222, 0.8591, 0.505, 0.9999, 0.2127, 9.209e-05, 0.2127, 9.209e-05, 0.1616, 0.9999, 0.1616, 0.863, 0.3458, 0.863, 0.2998, 0.863, 0.2594, 0.863, 0.2247, 0.863, 0.2194, 0.863, 0.1729, 0.8669, 0.1729, 0.8669, 0.2194, 0.8669, 0.2239, 0.8669, 0.285, 0.8669, 0.2893, 0.8669, 0.3458, 0.6845, 0.5, 0.7305, 0.5, 0.7261, 0.505, 0.6793, 0.505, 0.7305, 0.5, 0.7698, 0.5, 0.7672, 0.505, 0.7261, 0.505, 0.8669, 0.0, 0.8669, 0.0465, 0.8669, 0.0518, 0.8669, 0.08651, 0.8669, 0.1269, 0.8669, 0.1729, 0.863, 0.1729, 0.863, 0.1164, 0.863, 0.1121, 0.863, 0.05102, 0.863, 0.0465, 0.863, 0.0, 0.9999, 0.1614, 9.209e-05, 0.161, 0.0001102, 0.1098, 0.9999, 0.1102, 0.8024, 0.004955, 0.7698, 0.004955, 0.7672, 0.0, 0.8025, 0.0, 0.7698, 0.004955, 0.7305, 0.004955, 0.7261, 0.0, 0.7672, 0.0, 0.6845, 0.0861, 0.6845, 0.4189, 0.6793, 0.4222, 0.6793, 0.08277, 0.5035, 1.0, 0.5035, 0.505, 0.5491, 0.505, 0.551, 0.505, 0.5836, 0.505, 0.6229, 0.505, 0.669, 0.505, 0.669, 1.0, 0.863, 0.08277, 0.863, 0.4222, 0.8591, 0.4222, 0.8591, 0.08277, 0.669, 1.0, 0.669, 0.505, 0.8345, 0.505, 0.8345, 1.0, 0.7884, 1.0, 0.7491, 1.0, 0.7165, 1.0, 0.7146, 1.0, 0.08252, 0.495, 0.08252, 0.0, 0.4209, 0.0, 0.4209, 0.495, 0.85, 0.5, 0.85, 0.4189, 0.8552, 0.4222, 0.8552, 0.505, 0.85, 0.4189, 0.85, 0.0861, 0.8552, 0.08277, 0.8552, 0.4222, 0.0, 0.0, 0.0, 0.0, 0.0, 0.0, 0.0, 0.0, 0.0, 0.0, 0.0, 0.0, 0.0, 0.0, 0.0, 0.0, 0.0, 0.0, 0.0, 0.0, 0.0, 0.0, 0.0, 0.0, 0.0, 0.0, 0.0, 0.0, 0.0, 0.0, 0.0, 0.0, 0.0, 0.0, 0.0, 0.0, 0.0, 0.0, 0.0, 0.0, 0.0, 0.0, 0.0, 0.0, 0.0, 0.0, 0.0, 0.0, 0.0, 0.0, 0.0, 0.0, 0.0, 0.0, 0.0, 0.0, 0.0, 0.0, 0.0, 0.0, 0.0, 0.0, 0.0, 0.0, 0.0, 0.0, 0.0, 0.0, 0.0, 0.0, 0.0, 0.0, 0.0, 0.0, 0.0, 0.0, 0.0, 0.0, 0.0, 0.0, 0.9999, 0.3255, 0.836, 0.3255, 0.164, 0.3255, 9.857e-05, 0.3255, 9.857e-05, 0.2334, 0.164, 0.2334, 0.836, 0.2334, 0.9999, 0.2334, 0.8552, 0.4222, 0.8552, 0.08277, 0.8591, 0.08277, 0.8591, 0.4222, 0.85, 0.0861, 0.85, 0.004955, 0.8552, 0.0, 0.8552, 0.08277, 0.4209, 0.495, 0.4209, 0.0, 0.5035, 4.692e-08, 0.5035, 0.495, 1.0, 1.0, 0.8345, 1.0, 0.8345, 0.9189, 0.8345, 0.5861, 0.8345, 0.505, 1.0, 0.505, 0.6845, 0.4189, 0.6845, 0.5, 0.6793, 0.505, 0.6793, 0.4222, 0.7305, 0.004955, 0.6845, 0.004955, 0.6793, 0.0, 0.7261, 0.0, 0.8044, 0.5, 0.85, 0.5, 0.8552, 0.505, 0.8079, 0.505, 0.863, 0.4222, 0.863, 0.505, 0.8591, 0.505, 0.8591, 0.4222, 0.8552, 0.08277, 0.8552, 0.0, 0.8591, 0.0, 0.8591, 0.08277, 0.9999, 0.1097, 9.209e-05, 0.1097, 9.209e-05, 0.05497, 0.9999, 0.05497, 0.9999, 0.05478, 9.209e-05, 0.05478, 9.209e-05, 9.407e-05, 0.9999, 9.209e-05, 0.7698, 0.5, 0.8024, 0.5, 0.8025, 0.505, 0.7672, 0.505, 0.8024, 0.5, 0.8044, 0.5, 0.8079, 0.505, 0.8025, 0.505, 0.85, 0.004955, 0.8044, 0.004955, 0.8079, 0.0, 0.8552, 0.0, 0.8044, 0.004955, 0.8024, 0.004955, 0.8025, 0.0, 0.8079, 0.0, 0.836, 0.1211, 0.164, 0.1211, 9.857e-05, 0.1211, 9.857e-05, 9.86e-05, 0.164, 9.857e-05, 0.836, 9.86e-05, 0.9999, 9.86e-05, 0.9999, 0.1211, 0.0, 0.495, 9.543e-08, 2.346e-08, 0.08252, 0.0, 0.08252, 0.495, 0.836, 0.2332, 0.164, 0.2332, 9.857e-05, 0.2332, 9.857e-05, 0.1213, 0.164, 0.1213, 0.836, 0.1213, 0.9999, 0.1213, 0.9999, 0.2332, 0.5035, 0.495, 0.5035, 0.9901, 9.543e-08, 0.9901, 7.157e-08, 0.9089, 0.0, 0.5762, 0.0, 0.495, 0.863, 0.0, 0.863, 0.08277, 0.8591, 0.08277, 0.8591, 0.0, 0.6845, 0.004955, 0.6845, 0.0861, 0.6793, 0.08277, 0.6793, 0.0, 0.8552, 0.505, 0.8552, 0.4222, 0.8591, 0.4222, 0.8591, 0.505, 0.9999, 0.2127, 9.209e-05, 0.2127, 9.209e-05, 0.1616, 0.9999, 0.1616, 0.863, 0.3458, 0.863, 0.2998, 0.863, 0.2594, 0.863, 0.2247, 0.863, 0.2194, 0.863, 0.1729, 0.8669, 0.1729, 0.8669, 0.2194, 0.8669, 0.2239, 0.8669, 0.285, 0.8669, 0.2893, 0.8669, 0.3458, 0.6845, 0.5, 0.7305, 0.5, 0.7261, 0.505, 0.6793, 0.505, 0.7305, 0.5, 0.7698, 0.5, 0.7672, 0.505, 0.7261, 0.505, 0.8669, 0.0, 0.8669, 0.0465, 0.8669, 0.0518, 0.8669, 0.08651, 0.8669, 0.1269, 0.8669, 0.1729, 0.863, 0.1729, 0.863, 0.1164, 0.863, 0.1121, 0.863, 0.05102, 0.863, 0.0465, 0.863, 0.0, 0.9999, 0.1614, 9.209e-05, 0.161, 0.0001102, 0.1098, 0.9999, 0.1102, 0.8024, 0.004955, 0.7698, 0.004955, 0.7672, 0.0, 0.8025, 0.0, 0.7698, 0.004955, 0.7305, 0.004955, 0.7261, 0.0, 0.7672, 0.0, 0.6845, 0.0861, 0.6845, 0.4189, 0.6793, 0.4222, 0.6793, 0.08277, 0.5035, 1.0, 0.5035, 0.505, 0.5491, 0.505, 0.551, 0.505, 0.5836, 0.505, 0.6229, 0.505, 0.669, 0.505, 0.669, 1.0, 0.863, 0.08277, 0.863, 0.4222, 0.8591, 0.4222, 0.8591, 0.08277, 0.669, 1.0, 0.669, 0.505, 0.8345, 0.505, 0.8345, 1.0, 0.7884, 1.0, 0.7491, 1.0, 0.7165, 1.0, 0.7146, 1.0, 0.08252, 0.495, 0.08252, 0.0, 0.4209, 0.0, 0.4209, 0.495, 0.85, 0.5, 0.85, 0.4189, 0.8552, 0.4222, 0.8552, 0.505, 0.85, 0.4189, 0.85, 0.0861, 0.8552, 0.08277, 0.8552, 0.4222, 0.0, 0.0, 0.0, 0.0, 0.0, 0.0, 0.0, 0.0, 0.0, 0.0, 0.0, 0.0, 0.0, 0.0, 0.0, 0.0, 0.0, 0.0, 0.0, 0.0, 0.0, 0.0, 0.0, 0.0, 0.0, 0.0, 0.0, 0.0, 0.0, 0.0, 0.0, 0.0, 0.0, 0.0, 0.0, 0.0, 0.0, 0.0, 0.0, 0.0, 0.0, 0.0, 0.0, 0.0, 0.0, 0.0, 0.0, 0.0, 0.0, 0.0, 0.0, 0.0, 0.0, 0.0, 0.0, 0.0, 0.0, 0.0, 0.0, 0.0, 0.0, 0.0, 0.0, 0.0, 0.0, 0.0, 0.0, 0.0, 0.0, 0.0, 0.0, 0.0, 0.0, 0.0, 0.0, 0.0, 0.0, 0.0, 0.0, 0.0, 0.9999, 0.3255, 0.836, 0.3255, 0.164, 0.3255, 9.857e-05, 0.3255, 9.857e-05, 0.2334, 0.164, 0.2334, 0.836, 0.2334, 0.9999, 0.2334, 0.8552, 0.4222, 0.8552, 0.08277, 0.8591, 0.08277, 0.8591, 0.4222, 0.85, 0.0861, 0.85, 0.004955, 0.8552, 0.0, 0.8552, 0.08277, 0.4209, 0.495, 0.4209, 0.0, 0.5035, 4.692e-08, 0.5035, 0.495, 1.0, 1.0, 0.8345, 1.0, 0.8345, 0.9189, 0.8345, 0.5861, 0.8345, 0.505, 1.0, 0.505, 0.6845, 0.4189, 0.6845, 0.5, 0.6793, 0.505, 0.6793, 0.4222, 0.7305, 0.004955, 0.6845, 0.004955, 0.6793, 0.0, 0.7261, 0.0, 0.8044, 0.5, 0.85, 0.5, 0.8552, 0.505, 0.8079, 0.505, 0.863, 0.4222, 0.863, 0.505, 0.8591, 0.505, 0.8591, 0.4222, 0.8552, 0.08277, 0.8552, 0.0, 0.8591, 0.0, 0.8591, 0.08277, 0.9999, 0.1097, 9.209e-05, 0.1097, 9.209e-05, 0.05497, 0.9999, 0.05497, 0.9999, 0.05478, 9.209e-05, 0.05478, 9.209e-05, 9.407e-05, 0.9999, 9.209e-05, 0.7698, 0.5, 0.8024, 0.5, 0.8025, 0.505, 0.7672, 0.505, 0.8024, 0.5, 0.8044, 0.5, 0.8079, 0.505, 0.8025, 0.505, 0.85, 0.004955, 0.8044, 0.004955, 0.8079, 0.0, 0.8552, 0.0, 0.8044, 0.004955, 0.8024, 0.004955, 0.8025, 0.0, 0.8079, 0.0, 0.836, 0.1211, 0.164, 0.1211, 9.857e-05, 0.1211, 9.857e-05, 9.86e-05, 0.164, 9.857e-05, 0.836, 9.86e-05, 0.9999, 9.86e-05, 0.9999, 0.1211, 0.0, 0.495, 9.543e-08, 2.346e-08, 0.08252, 0.0, 0.08252, 0.495, 0.836, 0.2332, 0.164, 0.2332, 9.857e-05, 0.2332, 9.857e-05, 0.1213, 0.164, 0.1213, 0.836, 0.1213, 0.9999, 0.1213, 0.9999, 0.2332, 0.5035, 0.495, 0.5035, 0.9901, 9.543e-08, 0.9901, 7.157e-08, 0.9089, 0.0, 0.5762, 0.0, 0.495, 0.863, 0.0, 0.863, 0.08277, 0.8591, 0.08277, 0.8591, 0.0, 0.6845, 0.004955, 0.6845, 0.0861, 0.6793, 0.08277, 0.6793, 0.0, 0.8552, 0.505, 0.8552, 0.4222, 0.8591, 0.4222, 0.8591, 0.505, 0.9999, 0.2127, 9.209e-05, 0.2127, 9.209e-05, 0.1616, 0.9999, 0.1616, 0.863, 0.3458, 0.863, 0.2998, 0.863, 0.2594, 0.863, 0.2247, 0.863, 0.2194, 0.863, 0.1729, 0.8669, 0.1729, 0.8669, 0.2194, 0.8669, 0.2239, 0.8669, 0.285, 0.8669, 0.2893, 0.8669, 0.3458, 0.6845, 0.5, 0.7305, 0.5, 0.7261, 0.505, 0.6793, 0.505, 0.7305, 0.5, 0.7698, 0.5, 0.7672, 0.505, 0.7261, 0.505, 0.8669, 0.0, 0.8669, 0.0465, 0.8669, 0.0518, 0.8669, 0.08651, 0.8669, 0.1269, 0.8669, 0.1729, 0.863, 0.1729, 0.863, 0.1164, 0.863, 0.1121, 0.863, 0.05102, 0.863, 0.0465, 0.863, 0.0, 0.9999, 0.1614, 9.209e-05, 0.161, 0.0001102, 0.1098, 0.9999, 0.1102, 0.8024, 0.004955, 0.7698, 0.004955, 0.7672, 0.0, 0.8025, 0.0, 0.7698, 0.004955, 0.7305, 0.004955, 0.7261, 0.0, 0.7672, 0.0, 0.6845, 0.0861, 0.6845, 0.4189, 0.6793, 0.4222, 0.6793, 0.08277, 0.5035, 1.0, 0.5035, 0.505, 0.5491, 0.505, 0.551, 0.505, 0.5836, 0.505, 0.6229, 0.505, 0.669, 0.505, 0.669, 1.0, 0.863, 0.08277, 0.863, 0.4222, 0.8591, 0.4222, 0.8591, 0.08277, 0.669, 1.0, 0.669, 0.505, 0.8345, 0.505, 0.8345, 1.0, 0.7884, 1.0, 0.7491, 1.0, 0.7165, 1.0, 0.7146, 1.0, 0.08252, 0.495, 0.08252, 0.0, 0.4209, 0.0, 0.4209, 0.495, 0.85, 0.5, 0.85, 0.4189, 0.8552, 0.4222, 0.8552, 0.505, 0.85, 0.4189, 0.85, 0.0861, 0.8552, 0.08277, 0.8552, 0.4222, 0.0, 0.0, 0.0, 0.0, 0.0, 0.0, 0.0, 0.0, 0.0, 0.0, 0.0, 0.0, 0.0, 0.0, 0.0, 0.0, 0.0, 0.0, 0.0, 0.0, 0.0, 0.0, 0.0, 0.0, 0.0, 0.0, 0.0, 0.0, 0.0, 0.0, 0.0, 0.0, 0.0, 0.0, 0.0, 0.0, 0.0, 0.0, 0.0, 0.0, 0.0, 0.0, 0.0, 0.0, 0.0, 0.0, 0.0, 0.0, 0.0, 0.0, 0.0, 0.0, 0.0, 0.0, 0.0, 0.0, 0.0, 0.0, 0.0, 0.0, 0.0, 0.0, 0.0, 0.0, 0.0, 0.0, 0.0, 0.0, 0.0, 0.0, 0.0, 0.0, 0.0, 0.0, 0.0, 0.0, 0.0, 0.0, 0.0, 0.0, 0.9999, 0.3255, 0.836, 0.3255, 0.164, 0.3255, 9.857e-05, 0.3255, 9.857e-05, 0.2334, 0.164, 0.2334, 0.836, 0.2334, 0.9999, 0.2334, 0.8552, 0.4222, 0.8552, 0.08277, 0.8591, 0.08277, 0.8591, 0.4222, 0.85, 0.0861, 0.85, 0.004955, 0.8552, 0.0, 0.8552, 0.08277, 0.4209, 0.495, 0.4209, 0.0, 0.5035, 4.692e-08, 0.5035, 0.495, 1.0, 1.0, 0.8345, 1.0, 0.8345, 0.9189, 0.8345, 0.5861, 0.8345, 0.505, 1.0, 0.505, 0.6845, 0.4189, 0.6845, 0.5, 0.6793, 0.505, 0.6793, 0.4222, 0.7305, 0.004955, 0.6845, 0.004955, 0.6793, 0.0, 0.7261, 0.0, 0.8044, 0.5, 0.85, 0.5, 0.8552, 0.505, 0.8079, 0.505, 0.863, 0.4222, 0.863, 0.505, 0.8591, 0.505, 0.8591, 0.4222, 0.8552, 0.08277, 0.8552, 0.0, 0.8591, 0.0, 0.8591, 0.08277, 0.9999, 0.1097, 9.209e-05, 0.1097, 9.209e-05, 0.05497, 0.9999, 0.05497, 0.9999, 0.05478, 9.209e-05, 0.05478, 9.209e-05, 9.407e-05, 0.9999, 9.209e-05, 0.7698, 0.5, 0.8024, 0.5, 0.8025, 0.505, 0.7672, 0.505, 0.8024, 0.5, 0.8044, 0.5, 0.8079, 0.505, 0.8025, 0.505, 0.85, 0.004955, 0.8044, 0.004955, 0.8079, 0.0, 0.8552, 0.0, 0.8044, 0.004955, 0.8024, 0.004955, 0.8025, 0.0, 0.8079, 0.0, 0.836, 0.1211, 0.164, 0.1211, 9.857e-05, 0.1211, 9.857e-05, 9.86e-05, 0.164, 9.857e-05, 0.836, 9.86e-05, 0.9999, 9.86e-05, 0.9999, 0.1211, 0.0, 0.495, 9.543e-08, 2.346e-08, 0.08252, 0.0, 0.08252, 0.495, 0.836, 0.2332, 0.164, 0.2332, 9.857e-05, 0.2332, 9.857e-05, 0.1213, 0.164, 0.1213, 0.836, 0.1213, 0.9999, 0.1213, 0.9999, 0.2332, 0.5035, 0.495, 0.5035, 0.9901, 9.543e-08, 0.9901, 7.157e-08, 0.9089, 0.0, 0.5762, 0.0, 0.495, 0.863, 0.0, 0.863, 0.08277, 0.8591, 0.08277, 0.8591, 0.0, 0.6845, 0.004955, 0.6845, 0.0861, 0.6793, 0.08277, 0.6793, 0.0, 0.8552, 0.505, 0.8552, 0.4222, 0.8591, 0.4222, 0.8591, 0.505, 0.9999, 0.2127, 9.209e-05, 0.2127, 9.209e-05, 0.1616, 0.9999, 0.1616, 0.863, 0.3458, 0.863, 0.2998, 0.863, 0.2594, 0.863, 0.2247, 0.863, 0.2194, 0.863, 0.1729, 0.8669, 0.1729, 0.8669, 0.2194, 0.8669, 0.2239, 0.8669, 0.285, 0.8669, 0.2893, 0.8669, 0.3458, 0.6845, 0.5, 0.7305, 0.5, 0.7261, 0.505, 0.6793, 0.505, 0.7305, 0.5, 0.7698, 0.5, 0.7672, 0.505, 0.7261, 0.505, 0.8669, 0.0, 0.8669, 0.0465, 0.8669, 0.0518, 0.8669, 0.08651, 0.8669, 0.1269, 0.8669, 0.1729, 0.863, 0.1729, 0.863, 0.1164, 0.863, 0.1121, 0.863, 0.05102, 0.863, 0.0465, 0.863, 0.0, 0.9999, 0.1614, 9.209e-05, 0.161, 0.0001102, 0.1098, 0.9999, 0.1102, 0.8024, 0.004955, 0.7698, 0.004955, 0.7672, 0.0, 0.8025, 0.0, 0.7698, 0.004955, 0.7305, 0.004955, 0.7261, 0.0, 0.7672, 0.0, 0.6845, 0.0861, 0.6845, 0.4189, 0.6793, 0.4222, 0.6793, 0.08277, 0.5035, 1.0, 0.5035, 0.505, 0.5491, 0.505, 0.551, 0.505, 0.5836, 0.505, 0.6229, 0.505, 0.669, 0.505, 0.669, 1.0, 0.863, 0.08277, 0.863, 0.4222, 0.8591, 0.4222, 0.8591, 0.08277, 0.669, 1.0, 0.669, 0.505, 0.8345, 0.505, 0.8345, 1.0, 0.7884, 1.0, 0.7491, 1.0, 0.7165, 1.0, 0.7146, 1.0, 0.08252, 0.495, 0.08252, 0.0, 0.4209, 0.0, 0.4209, 0.495, 0.85, 0.5, 0.85, 0.4189, 0.8552, 0.4222, 0.8552, 0.505, 0.85, 0.4189, 0.85, 0.0861, 0.8552, 0.08277, 0.8552, 0.4222, 0.0, 0.0, 0.0, 0.0, 0.0, 0.0, 0.0, 0.0, 0.0, 0.0, 0.0, 0.0, 0.0, 0.0, 0.0, 0.0, 0.0, 0.0, 0.0, 0.0, 0.0, 0.0, 0.0, 0.0, 0.0, 0.0, 0.0, 0.0, 0.0, 0.0, 0.0, 0.0, 0.0, 0.0, 0.0, 0.0, 0.0, 0.0, 0.0, 0.0, 0.0, 0.0, 0.0, 0.0, 0.0, 0.0, 0.0, 0.0, 0.0, 0.0, 0.0, 0.0, 0.0, 0.0, 0.0, 0.0, 0.0, 0.0, 0.0, 0.0, 0.0, 0.0, 0.0, 0.0, 0.0, 0.0, 0.0, 0.0, 0.0, 0.0, 0.0, 0.0, 0.0, 0.0, 0.0, 0.0, 0.0, 0.0, 0.0, 0.0, 0.9999, 0.3255, 0.836, 0.3255, 0.164, 0.3255, 9.857e-05, 0.3255, 9.857e-05, 0.2334, 0.164, 0.2334, 0.836, 0.2334, 0.9999, 0.2334, 0.8552, 0.4222, 0.8552, 0.08277, 0.8591, 0.08277, 0.8591, 0.4222, 0.85, 0.0861, 0.85, 0.004955, 0.8552, 0.0, 0.8552, 0.08277, 0.4209, 0.495, 0.4209, 0.0, 0.5035, 4.692e-08, 0.5035, 0.495, 1.0, 1.0, 0.8345, 1.0, 0.8345, 0.9189, 0.8345, 0.5861, 0.8345, 0.505, 1.0, 0.505, 0.6845, 0.4189, 0.6845, 0.5, 0.6793, 0.505, 0.6793, 0.4222, 0.7305, 0.004955, 0.6845, 0.004955, 0.6793, 0.0, 0.7261, 0.0, 0.8044, 0.5, 0.85, 0.5, 0.8552, 0.505, 0.8079, 0.505, 0.863, 0.4222, 0.863, 0.505, 0.8591, 0.505, 0.8591, 0.4222, 0.8552, 0.08277, 0.8552, 0.0, 0.8591, 0.0, 0.8591, 0.08277, 0.9999, 0.1097, 9.209e-05, 0.1097, 9.209e-05, 0.05497, 0.9999, 0.05497, 0.9999, 0.05478, 9.209e-05, 0.05478, 9.209e-05, 9.407e-05, 0.9999, 9.209e-05, 0.7698, 0.5, 0.8024, 0.5, 0.8025, 0.505, 0.7672, 0.505, 0.8024, 0.5, 0.8044, 0.5, 0.8079, 0.505, 0.8025, 0.505, 0.85, 0.004955, 0.8044, 0.004955, 0.8079, 0.0, 0.8552, 0.0, 0.8044, 0.004955, 0.8024, 0.004955, 0.8025, 0.0, 0.8079, 0.0, 0.836, 0.1211, 0.164, 0.1211, 9.857e-05, 0.1211, 9.857e-05, 9.86e-05, 0.164, 9.857e-05, 0.836, 9.86e-05, 0.9999, 9.86e-05, 0.9999, 0.1211, 0.0, 0.495, 9.543e-08, 2.346e-08, 0.08252, 0.0, 0.08252, 0.495, 0.836, 0.2332, 0.164, 0.2332, 9.857e-05, 0.2332, 9.857e-05, 0.1213, 0.164, 0.1213, 0.836, 0.1213, 0.9999, 0.1213, 0.9999, 0.2332, 0.5035, 0.495, 0.5035, 0.9901, 9.543e-08, 0.9901, 7.157e-08, 0.9089, 0.0, 0.5762, 0.0, 0.495, 0.863, 0.0, 0.863, 0.08277, 0.8591, 0.08277, 0.8591, 0.0, 0.6845, 0.004955, 0.6845, 0.0861, 0.6793, 0.08277, 0.6793, 0.0, 0.8552, 0.505, 0.8552, 0.4222, 0.8591, 0.4222, 0.8591, 0.505, 0.9999, 0.2127, 9.209e-05, 0.2127, 9.209e-05, 0.1616, 0.9999, 0.1616, 0.863, 0.3458, 0.863, 0.2998, 0.863, 0.2594, 0.863, 0.2247, 0.863, 0.2194, 0.863, 0.1729, 0.8669, 0.1729, 0.8669, 0.2194, 0.8669, 0.2239, 0.8669, 0.285, 0.8669, 0.2893, 0.8669, 0.3458, 0.6845, 0.5, 0.7305, 0.5, 0.7261, 0.505, 0.6793, 0.505, 0.7305, 0.5, 0.7698, 0.5, 0.7672, 0.505, 0.7261, 0.505, 0.8669, 0.0, 0.8669, 0.0465, 0.8669, 0.0518, 0.8669, 0.08651, 0.8669, 0.1269, 0.8669, 0.1729, 0.863, 0.1729, 0.863, 0.1164, 0.863, 0.1121, 0.863, 0.05102, 0.863, 0.0465, 0.863, 0.0, 0.9999, 0.1614, 9.209e-05, 0.161, 0.0001102, 0.1098, 0.9999, 0.1102, 0.8024, 0.004955, 0.7698, 0.004955, 0.7672, 0.0, 0.8025, 0.0, 0.7698, 0.004955, 0.7305, 0.004955, 0.7261, 0.0, 0.7672, 0.0, 0.6845, 0.0861, 0.6845, 0.4189, 0.6793, 0.4222, 0.6793, 0.08277, 0.5035, 1.0, 0.5035, 0.505, 0.5491, 0.505, 0.551, 0.505, 0.5836, 0.505, 0.6229, 0.505, 0.669, 0.505, 0.669, 1.0, 0.863, 0.08277, 0.863, 0.4222, 0.8591, 0.4222, 0.8591, 0.08277, 0.669, 1.0, 0.669, 0.505, 0.8345, 0.505, 0.8345, 1.0, 0.7884, 1.0, 0.7491, 1.0, 0.7165, 1.0, 0.7146, 1.0, 0.08252, 0.495, 0.08252, 0.0, 0.4209, 0.0, 0.4209, 0.495, 0.85, 0.5, 0.85, 0.4189, 0.8552, 0.4222, 0.8552, 0.505, 0.85, 0.4189, 0.85, 0.0861, 0.8552, 0.08277, 0.8552, 0.4222, 0.0, 0.0, 0.0, 0.0, 0.0, 0.0, 0.0, 0.0, 0.0, 0.0, 0.0, 0.0, 0.0, 0.0, 0.0, 0.0, 0.0, 0.0, 0.0, 0.0, 0.0, 0.0, 0.0, 0.0, 0.0, 0.0, 0.0, 0.0, 0.0, 0.0, 0.0, 0.0, 0.0, 0.0, 0.0, 0.0, 0.0, 0.0, 0.0, 0.0, 0.0, 0.0, 0.0, 0.0, 0.0, 0.0, 0.0, 0.0, 0.0, 0.0, 0.0, 0.0, 0.0, 0.0, 0.0, 0.0, 0.0, 0.0, 0.0, 0.0, 0.0, 0.0, 0.0, 0.0, 0.0, 0.0, 0.0, 0.0, 0.0, 0.0, 0.0, 0.0, 0.0, 0.0, 0.0, 0.0, 0.0, 0.0, 0.0, 0.0, 0.9999, 0.3255, 0.836, 0.3255, 0.164, 0.3255, 9.857e-05, 0.3255, 9.857e-05, 0.2334, 0.164, 0.2334, 0.836, 0.2334, 0.9999, 0.2334, 0.8552, 0.4222, 0.8552, 0.08277, 0.8591, 0.08277, 0.8591, 0.4222, 0.85, 0.0861, 0.85, 0.004955, 0.8552, 0.0, 0.8552, 0.08277, 0.4209, 0.495, 0.4209, 0.0, 0.5035, 4.692e-08, 0.5035, 0.495, 1.0, 1.0, 0.8345, 1.0, 0.8345, 0.9189, 0.8345, 0.5861, 0.8345, 0.505, 1.0, 0.505, 0.6845, 0.4189, 0.6845, 0.5, 0.6793, 0.505, 0.6793, 0.4222, 0.7305, 0.004955, 0.6845, 0.004955, 0.6793, 0.0, 0.7261, 0.0, 0.8044, 0.5, 0.85, 0.5, 0.8552, 0.505, 0.8079, 0.505, 0.863, 0.4222, 0.863, 0.505, 0.8591, 0.505, 0.8591, 0.4222, 0.8552, 0.08277, 0.8552, 0.0, 0.8591, 0.0, 0.8591, 0.08277, 0.9999, 0.1097, 9.209e-05, 0.1097, 9.209e-05, 0.05497, 0.9999, 0.05497, 0.9999, 0.05478, 9.209e-05, 0.05478, 9.209e-05, 9.407e-05, 0.9999, 9.209e-05, 0.7698, 0.5, 0.8024, 0.5, 0.8025, 0.505, 0.7672, 0.505, 0.8024, 0.5, 0.8044, 0.5, 0.8079, 0.505, 0.8025, 0.505, 0.85, 0.004955, 0.8044, 0.004955, 0.8079, 0.0, 0.8552, 0.0, 0.8044, 0.004955, 0.8024, 0.004955, 0.8025, 0.0, 0.8079, 0.0, 0.836, 0.1211, 0.164, 0.1211, 9.857e-05, 0.1211, 9.857e-05, 9.86e-05, 0.164, 9.857e-05, 0.836, 9.86e-05, 0.9999, 9.86e-05, 0.9999, 0.1211, 0.0, 0.495, 9.543e-08, 2.346e-08, 0.08252, 0.0, 0.08252, 0.495, 0.836, 0.2332, 0.164, 0.2332, 9.857e-05, 0.2332, 9.857e-05, 0.1213, 0.164, 0.1213, 0.836, 0.1213, 0.9999, 0.1213, 0.9999, 0.2332, 0.5035, 0.495, 0.5035, 0.9901, 9.543e-08, 0.9901, 7.157e-08, 0.9089, 0.0, 0.5762, 0.0, 0.495, 0.863, 0.0, 0.863, 0.08277, 0.8591, 0.08277, 0.8591, 0.0, 0.6845, 0.004955, 0.6845, 0.0861, 0.6793, 0.08277, 0.6793, 0.0, 0.8552, 0.505, 0.8552, 0.4222, 0.8591, 0.4222, 0.8591, 0.505, 0.9999, 0.2127, 9.209e-05, 0.2127, 9.209e-05, 0.1616, 0.9999, 0.1616, 0.863, 0.3458, 0.863, 0.2998, 0.863, 0.2594, 0.863, 0.2247, 0.863, 0.2194, 0.863, 0.1729, 0.8669, 0.1729, 0.8669, 0.2194, 0.8669, 0.2239, 0.8669, 0.285, 0.8669, 0.2893, 0.8669, 0.3458, 0.6845, 0.5, 0.7305, 0.5, 0.7261, 0.505, 0.6793, 0.505, 0.7305, 0.5, 0.7698, 0.5, 0.7672, 0.505, 0.7261, 0.505, 0.8669, 0.0, 0.8669, 0.0465, 0.8669, 0.0518, 0.8669, 0.08651, 0.8669, 0.1269, 0.8669, 0.1729, 0.863, 0.1729, 0.863, 0.1164, 0.863, 0.1121, 0.863, 0.05102, 0.863, 0.0465, 0.863, 0.0, 0.9999, 0.1614, 9.209e-05, 0.161, 0.0001102, 0.1098, 0.9999, 0.1102, 0.8024, 0.004955, 0.7698, 0.004955, 0.7672, 0.0, 0.8025, 0.0, 0.7698, 0.004955, 0.7305, 0.004955, 0.7261, 0.0, 0.7672, 0.0, 0.6845, 0.0861, 0.6845, 0.4189, 0.6793, 0.4222, 0.6793, 0.08277, 0.5035, 1.0, 0.5035, 0.505, 0.5491, 0.505, 0.551, 0.505, 0.5836, 0.505, 0.6229, 0.505, 0.669, 0.505, 0.669, 1.0, 0.863, 0.08277, 0.863, 0.4222, 0.8591, 0.4222, 0.8591, 0.08277, 0.669, 1.0, 0.669, 0.505, 0.8345, 0.505, 0.8345, 1.0, 0.7884, 1.0, 0.7491, 1.0, 0.7165, 1.0, 0.7146, 1.0, 0.08252, 0.495, 0.08252, 0.0, 0.4209, 0.0, 0.4209, 0.495, 0.85, 0.5, 0.85, 0.4189, 0.8552, 0.4222, 0.8552, 0.505, 0.85, 0.4189, 0.85, 0.0861, 0.8552, 0.08277, 0.8552, 0.4222, 0.0, 0.0, 0.0, 0.0, 0.0, 0.0, 0.0, 0.0, 0.0, 0.0, 0.0, 0.0, 0.0, 0.0, 0.0, 0.0, 0.0, 0.0, 0.0, 0.0, 0.0, 0.0, 0.0, 0.0, 0.0, 0.0, 0.0, 0.0, 0.0, 0.0, 0.0, 0.0, 0.0, 0.0, 0.0, 0.0, 0.0, 0.0, 0.0, 0.0, 0.0, 0.0, 0.0, 0.0, 0.0, 0.0, 0.0, 0.0, 0.0, 0.0, 0.0, 0.0, 0.0, 0.0, 0.0, 0.0, 0.0, 0.0, 0.0, 0.0, 0.0, 0.0, 0.0, 0.0, 0.0, 0.0, 0.0, 0.0, 0.0, 0.0, 0.0, 0.0, 0.0, 0.0, 0.0, 0.0, 0.0, 0.0, 0.0, 0.0])
me_cube_004.materials.append(mat_material)
me_cube_004.materials.append(mat_material_001)
me_cube_004.use_remesh_preserve_volume = False
me_cube_004.use_remesh_preserve_attributes = False
me_cube_004.use_mirror_vertex_groups = False
me_cube_004.update()
me_cube_004.normals_split_custom_set([tuple(v) for v in zip(*[iter([0.0, -1.0, 0.0, 0.0, -1.0, 0.0, 0.0, -1.0, 0.0, 0.0, -1.0, 0.0, 0.0, -1.0, 0.0, 0.0, -1.0, 0.0, 0.0, -1.0, 0.0, 0.0, -1.0, 0.0, 0.0, 0.0, -1.0, 0.0, 0.0, -1.0, 0.0, 0.0, -1.0, 0.0, 0.0, -1.0, 0.0, 1.0, 0.0, 0.0, 1.0, 0.0, 0.0, 1.0, 0.0, 0.0, 1.0, 0.0, 0.0, 2.369e-08, -1.0, 0.0, 2.369e-08, -1.0, 0.0, 2.369e-08, -1.0, 0.0, 2.369e-08, -1.0, 0.0, 1.0, -5.019e-08, 0.0, 1.0, -5.019e-08, 0.0, 1.0, -5.019e-08, 0.0, 1.0, -5.019e-08, 0.0, 1.0, -5.019e-08, 0.0, 1.0, -5.019e-08, 0.0, 1.0, 6.361e-06, 0.0, 1.0, 3.326e-06, 0.0, 1.0, 2.969e-06, 0.0, 1.0, 6.428e-06, 0.0, 1.0, 0.0, 0.0, 1.0, 0.0, 0.0, 1.0, 0.0, 0.0, 1.0, 0.0, 0.0, 1.0, 0.0, 0.0, 1.0, -3.326e-06, 0.0, 1.0, -2.969e-06, 0.0, 1.0, 0.0, 0.0, 0.0, 1.0, 0.0, 0.0, 1.0, 0.0, 0.0, 1.0, 0.0, 0.0, 1.0, 0.0, 0.0, -1.0, 0.0, 0.0, -1.0, 0.0, 0.0, -1.0, 0.0, 0.0, -1.0, 0.0, -1.0, 0.0, 0.0, -1.0, 0.0, 0.0, -1.0, 0.0, 0.0, -1.0, 0.0, 0.0, -1.0, 0.0, 0.0, -1.0, 0.0, 0.0, -1.0, 0.0, 0.0, -1.0, 0.0, 0.0, 1.0, 0.0, 0.0, 1.0, 0.0, 0.0, 1.0, 0.0, 0.0, 1.0, 0.0, 0.0, 1.0, 0.0, 0.0, 1.0, 0.0, 0.0, 1.0, 0.0, 0.0, 1.0, 0.0, 0.0, 1.0, 0.0, 0.0, 1.0, 0.0, 0.0, 1.0, 0.0, 0.0, 1.0, 0.0, 0.0, 1.0, 0.0, 0.0, 1.0, 0.0, 0.0, 1.0, 0.0, 0.0, 1.0, 0.0, 0.0, -1.0, 0.0, 0.0, -1.0, 0.0, 0.0, -1.0, 0.0, 0.0, -1.0, 0.0, 0.0, -1.0, 0.0, 0.0, -1.0, 0.0, 0.0, -1.0, 0.0, 0.0, -1.0, 0.0, 0.0, 2.369e-08, -1.0, 0.0, 2.369e-08, -1.0, 0.0, 2.369e-08, -1.0, 0.0, 2.369e-08, -1.0, 0.0, -1.0, 0.0, 0.0, -1.0, 0.0, 0.0, -1.0, 0.0, 0.0, -1.0, 0.0, 0.0, -1.0, 0.0, 0.0, -1.0, 0.0, 0.0, -1.0, 0.0, 0.0, -1.0, 0.0, 0.0, -4.739e-08, 1.0, 0.0, -4.739e-08, 1.0, 0.0, -4.739e-08, 1.0, 0.0, -4.739e-08, 1.0, 0.0, -4.739e-08, 1.0, 0.0, -4.739e-08, 1.0, 0.0, 0.0, 1.0, 0.0, 0.0, 1.0, 0.0, 0.0, 1.0, 0.0, 0.0, 1.0, 0.0, 1.0, 0.0, 0.0, 1.0, 4.471e-06, 0.0, 1.0, 1.844e-06, 0.0, 1.0, 0.0, 0.0, 0.0, -1.0, 0.0, 0.0, -1.0, 0.0, 0.0, -1.0, 0.0, 0.0, -1.0, 0.0, -1.0, 0.0, 0.0, -1.0, 0.0, 0.0, -1.0, 0.0, 0.0, -1.0, 0.0, 1.0, -2.535e-07, 0.0, 1.0, -2.535e-07, 0.0, 1.0, -2.535e-07, 0.0, 1.0, -2.535e-07, 0.0, 1.0, -2.535e-07, 0.0, 1.0, -2.535e-07, 0.0, 1.0, -2.535e-07, 0.0, 1.0, -2.535e-07, 0.0, 1.0, -2.535e-07, 0.0, 1.0, -2.535e-07, 0.0, 1.0, -2.535e-07, 0.0, 1.0, -2.535e-07, 0.0, 0.0, 1.0, 3.326e-06, 0.0, 1.0, 0.0, 0.0, 1.0, 0.0, 0.0, 1.0, 2.969e-06, 0.0, 1.0, 0.0, 0.0, 1.0, 0.0, 0.0, 1.0, 0.0, 0.0, 1.0, 0.0, -1.0, 4.055e-06, 0.0, -1.0, 4.055e-06, 0.0, -1.0, 4.055e-06, 0.0, -1.0, 4.055e-06, 0.0, -1.0, 4.055e-06, 0.0, -1.0, 4.055e-06, 0.0, -1.0, 4.055e-06, 0.0, -1.0, 4.055e-06, 0.0, -1.0, 4.055e-06, 0.0, -1.0, 4.055e-06, 0.0, -1.0, 4.055e-06, 0.0, -1.0, 4.055e-06, 0.0, 0.0, -1.0, 0.0, 0.0, -1.0, 0.0, 0.0, -1.0, 0.0, 0.0, -1.0, 0.0, 0.0, 1.0, 0.0, 0.0, 1.0, 0.0, 0.0, 1.0, 0.0, 0.0, 1.0, 0.0, 0.0, 1.0, 0.0, 0.0, 1.0, 0.0, 0.0, 1.0, 0.0, 0.0, 1.0, 0.0, 0.0, 1.0, 4.471e-06, 0.0, 1.0, 6.361e-06, 0.0, 1.0, 6.428e-06, 0.0, 1.0, 1.844e-06, 1.0, -2.577e-10, 0.0, 1.0, -2.577e-10, 0.0, 1.0, -2.577e-10, 0.0, 1.0, -2.577e-10, 0.0, 1.0, -2.577e-10, 0.0, 1.0, -2.577e-10, 0.0, 1.0, -2.577e-10, 0.0, 1.0, -2.577e-10, 0.0, 0.0, 0.0, 1.0, 0.0, 0.0, 1.0, 0.0, 0.0, 1.0, 0.0, 0.0, 1.0, -1.0, -2.405e-08, 0.0, -1.0, -2.405e-08, 0.0, -1.0, -2.405e-08, 0.0, -1.0, -2.405e-08, 0.0, -1.0, -2.405e-08, 0.0, -1.0, -2.405e-08, 0.0, -1.0, -2.405e-08, 0.0, -1.0, -2.405e-08, 0.0, 0.0, 2.369e-08, -1.0, 0.0, 2.369e-08, -1.0, 0.0, 2.369e-08, -1.0, 0.0, 2.369e-08, -1.0, 0.0, 1.0, -3.326e-06, 0.0, 1.0, -1.89e-06, 0.0, 1.0, -4.584e-06, 0.0, 1.0, -2.969e-06, 0.0, 1.0, -1.89e-06, 0.0, 1.0, 0.0, 0.0, 1.0, 0.0, 0.0, 1.0, -4.584e-06, 1.0, 1.172e-05, 0.0, 1.0, 1.172e-05, 0.0, 1.0, 1.172e-05, 0.0, 1.0, 1.172e-05, 0.0, -1.0, 8.569e-05, 0.0, -1.0, 8.569e-05, 0.0, -1.0, 8.569e-05, 0.0, -1.0, 8.569e-05, 0.0, 0.0, -1.0, 0.0, 0.0, -1.0, 0.0, 0.0, -1.0, 0.0, 0.0, -1.0, 0.0, 0.0, -1.0, 0.0, 0.0, -1.0, 0.0, 0.0, -1.0, 0.0, 0.0, -1.0, 0.0, 0.0, -0.7338, -0.6793, 0.0, -0.7338, -0.6793, 0.0, -0.7338, -0.6793, 0.0, -0.7338, -0.6793, 1.0, 0.0, 0.0, 1.0, 0.0, 0.0, 1.0, 0.0, 0.0, 1.0, 0.0, 0.0, 0.0, -0.7338, 0.6793, 0.0, -0.7338, 0.6793, 0.0, -0.7338, 0.6793, 0.0, -0.7338, 0.6793, 0.0, -0.756, -0.6546, 0.0, -0.756, -0.6546, 0.0, -0.756, -0.6546, 0.0, -0.756, -0.6546, -1.0, 0.0, 0.0, -1.0, 0.0, 0.0, -1.0, 0.0, 0.0, -1.0, 0.0, 0.0, 0.0, -0.756, 0.6546, 0.0, -0.756, 0.6546, 0.0, -0.756, 0.6546, 0.0, -0.756, 0.6546, 0.0, -1.0, 0.0, 0.0, -1.0, 0.0, 0.0, -1.0, 0.0, 0.0, -1.0, 0.0, 0.0, -1.0, 0.0, 0.0, -1.0, 0.0, 0.0, -1.0, 0.0, 0.0, -1.0, 0.0, 0.0, 0.0, -1.0, 0.0, 0.0, -1.0, 0.0, 0.0, -1.0, 0.0, 0.0, -1.0, 0.0, 1.0, 0.0, 0.0, 1.0, 0.0, 0.0, 1.0, 0.0, 0.0, 1.0, 0.0, 0.0, 2.369e-08, -1.0, 0.0, 2.369e-08, -1.0, 0.0, 2.369e-08, -1.0, 0.0, 2.369e-08, -1.0, 0.0, 1.0, -5.019e-08, 0.0, 1.0, -5.019e-08, 0.0, 1.0, -5.019e-08, 0.0, 1.0, -5.019e-08, 0.0, 1.0, -5.019e-08, 0.0, 1.0, -5.019e-08, 0.0, 1.0, 4.471e-06, 0.0, 1.0, 0.0, 0.0, 1.0, 0.0, 0.0, 1.0, 1.844e-06, 0.0, 1.0, 0.0, 0.0, 1.0, 0.0, 0.0, 1.0, 0.0, 0.0, 1.0, 0.0, 0.0, 1.0, 0.0, 0.0, 1.0, 0.0, 0.0, 1.0, 0.0, 0.0, 1.0, 0.0, 0.0, 0.0, 1.0, 0.0, 0.0, 1.0, 0.0, 0.0, 1.0, 0.0, 0.0, 1.0, 0.0, 0.0, -1.0, 0.0, 0.0, -1.0, 0.0, 0.0, -1.0, 0.0, 0.0, -1.0, 0.0, -1.0, 0.0, 0.0, -1.0, 0.0, 0.0, -1.0, 0.0, 0.0, -1.0, 0.0, 0.0, -1.0, 0.0, 0.0, -1.0, 0.0, 0.0, -1.0, 0.0, 0.0, -1.0, 0.0, 0.0, 1.0, 0.0, 0.0, 1.0, 0.0, 0.0, 1.0, 0.0, 0.0, 1.0, 0.0, 0.0, 1.0, 0.0, 0.0, 1.0, 0.0, 0.0, 1.0, 0.0, 0.0, 1.0, 0.0, 0.0, 1.0, 0.0, 0.0, 1.0, 0.0, 0.0, 1.0, 0.0, 0.0, 1.0, 0.0, 0.0, 1.0, 0.0, 0.0, 1.0, 0.0, 0.0, 1.0, 0.0, 0.0, 1.0, 0.0, 0.0, -1.0, 0.0, 0.0, -1.0, 0.0, 0.0, -1.0, 0.0, 0.0, -1.0, 0.0, 0.0, -1.0, 0.0, 0.0, -1.0, 0.0, 0.0, -1.0, 0.0, 0.0, -1.0, 0.0, 0.0, 2.369e-08, -1.0, 0.0, 2.369e-08, -1.0, 0.0, 2.369e-08, -1.0, 0.0, 2.369e-08, -1.0, 0.0, -1.0, 0.0, 0.0, -1.0, 0.0, 0.0, -1.0, 0.0, 0.0, -1.0, 0.0, 0.0, -1.0, 0.0, 0.0, -1.0, 0.0, 0.0, -1.0, 0.0, 0.0, -1.0, 0.0, 0.0, -4.739e-08, 1.0, 0.0, -4.739e-08, 1.0, 0.0, -4.739e-08, 1.0, 0.0, -4.739e-08, 1.0, 0.0, -4.739e-08, 1.0, 0.0, -4.739e-08, 1.0, 0.0, 0.0, 1.0, 0.0, 0.0, 1.0, 0.0, 0.0, 1.0, 0.0, 0.0, 1.0, 0.0, 1.0, 0.0, 0.0, 1.0, 4.471e-06, 0.0, 1.0, 1.844e-06, 0.0, 1.0, 0.0, 0.0, 0.0, -1.0, 0.0, 0.0, -1.0, 0.0, 0.0, -1.0, 0.0, 0.0, -1.0, 0.0, -1.0, 0.0, 0.0, -1.0, 0.0, 0.0, -1.0, 0.0, 0.0, -1.0, 0.0, 1.0, -1.622e-05, 0.0, 1.0, -1.622e-05, 0.0, 1.0, -1.622e-05, 0.0, 1.0, -1.622e-05, 0.0, 1.0, -1.622e-05, 0.0, 1.0, -1.622e-05, 0.0, 1.0, -1.622e-05, 0.0, 1.0, -1.622e-05, 0.0, 1.0, -1.622e-05, 0.0, 1.0, -1.622e-05, 0.0, 1.0, -1.622e-05, 0.0, 1.0, -1.622e-05, 0.0, 0.0, 1.0, 0.0, 0.0, 1.0, 0.0, 0.0, 1.0, 0.0, 0.0, 1.0, 0.0, 0.0, 1.0, 0.0, 0.0, 1.0, 0.0, 0.0, 1.0, 0.0, 0.0, 1.0, 0.0, -1.0, 2.028e-06, 0.0, -1.0, 2.028e-06, 0.0, -1.0, 2.028e-06, 0.0, -1.0, 2.028e-06, 0.0, -1.0, 2.028e-06, 0.0, -1.0, 2.028e-06, 0.0, -1.0, 2.028e-06, 0.0, -1.0, 2.028e-06, 0.0, -1.0, 2.028e-06, 0.0, -1.0, 2.028e-06, 0.0, -1.0, 2.028e-06, 0.0, -1.0, 2.028e-06, 0.0, 0.0, -1.0, 0.0, 0.0, -1.0, 0.0, 0.0, -1.0, 0.0, 0.0, -1.0, 0.0, 0.0, 1.0, 0.0, 0.0, 1.0, 0.0, 0.0, 1.0, 0.0, 0.0, 1.0, 0.0, 0.0, 1.0, 0.0, 0.0, 1.0, 0.0, 0.0, 1.0, 0.0, 0.0, 1.0, 0.0, 0.0, 1.0, 4.471e-06, 0.0, 1.0, 4.471e-06, 0.0, 1.0, 1.844e-06, 0.0, 1.0, 1.844e-06, 1.0, -6.46e-08, 0.0, 1.0, -6.46e-08, 0.0, 1.0, -6.46e-08, 0.0, 1.0, -6.46e-08, 0.0, 1.0, -6.46e-08, 0.0, 1.0, -6.46e-08, 0.0, 1.0, -6.46e-08, 0.0, 1.0, -6.46e-08, 0.0, 0.0, 0.0, 1.0, 0.0, 0.0, 1.0, 0.0, 0.0, 1.0, 0.0, 0.0, 1.0, -1.0, 2.222e-09, 0.0, -1.0, 2.222e-09, 0.0, -1.0, 2.222e-09, 0.0, -1.0, 2.222e-09, 0.0, -1.0, 2.222e-09, 0.0, -1.0, 2.222e-09, 0.0, -1.0, 2.222e-09, 0.0, -1.0, 2.222e-09, 0.0, 0.0, 2.369e-08, -1.0, 0.0, 2.369e-08, -1.0, 0.0, 2.369e-08, -1.0, 0.0, 2.369e-08, -1.0, 0.0, 1.0, 0.0, 0.0, 1.0, 0.0, 0.0, 1.0, 0.0, 0.0, 1.0, 0.0, 0.0, 1.0, 0.0, 0.0, 1.0, 0.0, 0.0, 1.0, 0.0, 0.0, 1.0, 0.0, 1.0, 9.374e-05, 0.0, 1.0, 9.374e-05, 0.0, 1.0, 9.374e-05, 0.0, 1.0, 9.374e-05, 0.0, -1.0, -4.285e-05, 0.0, -1.0, -4.285e-05, 0.0, -1.0, -4.285e-05, 0.0, -1.0, -4.285e-05, 0.0, 0.0, -1.0, 0.0, 0.0, -1.0, 0.0, 0.0, -1.0, 0.0, 0.0, -1.0, 0.0, 0.0, -1.0, 0.0, 0.0, -1.0, 0.0, 0.0, -1.0, 0.0, 0.0, -1.0, 0.0, 0.0, -0.7338, -0.6793, 0.0, -0.7338, -0.6793, 0.0, -0.7338, -0.6793, 0.0, -0.7338, -0.6793, 1.0, 0.0, 0.0, 1.0, 0.0, 0.0, 1.0, 0.0, 0.0, 1.0, 0.0, 0.0, 0.0, -0.7338, 0.6793, 0.0, -0.7338, 0.6793, 0.0, -0.7338, 0.6793, 0.0, -0.7338, 0.6793, 0.0, -0.756, -0.6546, 0.0, -0.756, -0.6546, 0.0, -0.756, -0.6546, 0.0, -0.756, -0.6546, -1.0, 0.0, 0.0, -1.0, 0.0, 0.0, -1.0, 0.0, 0.0, -1.0, 0.0, 0.0, 0.0, -0.756, 0.6546, 0.0, -0.756, 0.6546, 0.0, -0.756, 0.6546, 0.0, -0.756, 0.6546, 0.0, -1.0, 0.0, 0.0, -1.0, 0.0, 0.0, -1.0, 0.0, 0.0, -1.0, 0.0, 0.0, -1.0, 0.0, 0.0, -1.0, 0.0, 0.0, -1.0, 0.0, 0.0, -1.0, 0.0, 0.0, 0.0, -1.0, 0.0, 0.0, -1.0, 0.0, 0.0, -1.0, 0.0, 0.0, -1.0, 0.0, 1.0, 0.0, 0.0, 1.0, 0.0, 0.0, 1.0, 0.0, 0.0, 1.0, 0.0, 0.0, 2.369e-08, -1.0, 0.0, 2.369e-08, -1.0, 0.0, 2.369e-08, -1.0, 0.0, 2.369e-08, -1.0, 0.0, 1.0, -5.019e-08, 0.0, 1.0, -5.019e-08, 0.0, 1.0, -5.019e-08, 0.0, 1.0, -5.019e-08, 0.0, 1.0, -5.019e-08, 0.0, 1.0, -5.019e-08, 0.0, 1.0, 6.361e-06, 0.0, 1.0, 3.326e-06, 0.0, 1.0, 2.969e-06, 0.0, 1.0, 6.428e-06, 0.0, 1.0, 0.0, 0.0, 1.0, 0.0, 0.0, 1.0, 0.0, 0.0, 1.0, 0.0, 0.0, 1.0, 0.0, 0.0, 1.0, -3.326e-06, 0.0, 1.0, -2.969e-06, 0.0, 1.0, 0.0, 0.0, 0.0, 1.0, 0.0, 0.0, 1.0, 0.0, 0.0, 1.0, 0.0, 0.0, 1.0, 0.0, 0.0, -1.0, 0.0, 0.0, -1.0, 0.0, 0.0, -1.0, 0.0, 0.0, -1.0, 0.0, -1.0, 0.0, 0.0, -1.0, 0.0, 0.0, -1.0, 0.0, 0.0, -1.0, 0.0, 0.0, -1.0, 0.0, 0.0, -1.0, 0.0, 0.0, -1.0, 0.0, 0.0, -1.0, 0.0, 0.0, 1.0, 0.0, 0.0, 1.0, 0.0, 0.0, 1.0, 0.0, 0.0, 1.0, 0.0, 0.0, 1.0, 0.0, 0.0, 1.0, 0.0, 0.0, 1.0, 0.0, 0.0, 1.0, 0.0, 0.0, 1.0, 0.0, 0.0, 1.0, 0.0, 0.0, 1.0, 0.0, 0.0, 1.0, 0.0, 0.0, 1.0, 0.0, 0.0, 1.0, 0.0, 0.0, 1.0, 0.0, 0.0, 1.0, 0.0, 0.0, -1.0, 0.0, 0.0, -1.0, 0.0, 0.0, -1.0, 0.0, 0.0, -1.0, 0.0, 0.0, -1.0, 0.0, 0.0, -1.0, 0.0, 0.0, -1.0, 0.0, 0.0, -1.0, 0.0, 0.0, 2.369e-08, -1.0, 0.0, 2.369e-08, -1.0, 0.0, 2.369e-08, -1.0, 0.0, 2.369e-08, -1.0, 0.0, -1.0, 0.0, 0.0, -1.0, 0.0, 0.0, -1.0, 0.0, 0.0, -1.0, 0.0, 0.0, -1.0, 0.0, 0.0, -1.0, 0.0, 0.0, -1.0, 0.0, 0.0, -1.0, 0.0, 0.0, -4.739e-08, 1.0, 0.0, -4.739e-08, 1.0, 0.0, -4.739e-08, 1.0, 0.0, -4.739e-08, 1.0, 0.0, -4.739e-08, 1.0, 0.0, -4.739e-08, 1.0, 0.0, 0.0, 1.0, 0.0, 0.0, 1.0, 0.0, 0.0, 1.0, 0.0, 0.0, 1.0, 0.0, 1.0, 0.0, 0.0, 1.0, 4.471e-06, 0.0, 1.0, 1.844e-06, 0.0, 1.0, 0.0, 0.0, 0.0, -1.0, 0.0, 0.0, -1.0, 0.0, 0.0, -1.0, 0.0, 0.0, -1.0, 0.0, -1.0, 0.0, 0.0, -1.0, 0.0, 0.0, -1.0, 0.0, 0.0, -1.0, 0.0, 1.0, -2.535e-07, 0.0, 1.0, -2.535e-07, 0.0, 1.0, -2.535e-07, 0.0, 1.0, -2.535e-07, 0.0, 1.0, -2.535e-07, 0.0, 1.0, -2.535e-07, 0.0, 1.0, -2.535e-07, 0.0, 1.0, -2.535e-07, 0.0, 1.0, -2.535e-07, 0.0, 1.0, -2.535e-07, 0.0, 1.0, -2.535e-07, 0.0, 1.0, -2.535e-07, 0.0, 0.0, 1.0, 3.326e-06, 0.0, 1.0, 0.0, 0.0, 1.0, 0.0, 0.0, 1.0, 2.969e-06, 0.0, 1.0, 0.0, 0.0, 1.0, 0.0, 0.0, 1.0, 0.0, 0.0, 1.0, 0.0, -1.0, 4.055e-06, 0.0, -1.0, 4.055e-06, 0.0, -1.0, 4.055e-06, 0.0, -1.0, 4.055e-06, 0.0, -1.0, 4.055e-06, 0.0, -1.0, 4.055e-06, 0.0, -1.0, 4.055e-06, 0.0, -1.0, 4.055e-06, 0.0, -1.0, 4.055e-06, 0.0, -1.0, 4.055e-06, 0.0, -1.0, 4.055e-06, 0.0, -1.0, 4.055e-06, 0.0, 0.0, -1.0, 0.0, 0.0, -1.0, 0.0, 0.0, -1.0, 0.0, 0.0, -1.0, 0.0, 0.0, 1.0, 0.0, 0.0, 1.0, 0.0, 0.0, 1.0, 0.0, 0.0, 1.0, 0.0, 0.0, 1.0, 0.0, 0.0, 1.0, 0.0, 0.0, 1.0, 0.0, 0.0, 1.0, 0.0, 0.0, 1.0, 4.471e-06, 0.0, 1.0, 6.361e-06, 0.0, 1.0, 6.428e-06, 0.0, 1.0, 1.844e-06, 1.0, -2.577e-10, 0.0, 1.0, -2.577e-10, 0.0, 1.0, -2.577e-10, 0.0, 1.0, -2.577e-10, 0.0, 1.0, -2.577e-10, 0.0, 1.0, -2.577e-10, 0.0, 1.0, -2.577e-10, 0.0, 1.0, -2.577e-10, 0.0, 0.0, 0.0, 1.0, 0.0, 0.0, 1.0, 0.0, 0.0, 1.0, 0.0, 0.0, 1.0, -1.0, -2.405e-08, 0.0, -1.0, -2.405e-08, 0.0, -1.0, -2.405e-08, 0.0, -1.0, -2.405e-08, 0.0, -1.0, -2.405e-08, 0.0, -1.0, -2.405e-08, 0.0, -1.0, -2.405e-08, 0.0, -1.0, -2.405e-08, 0.0, 0.0, 2.369e-08, -1.0, 0.0, 2.369e-08, -1.0, 0.0, 2.369e-08, -1.0, 0.0, 2.369e-08, -1.0, 0.0, 1.0, -3.326e-06, 0.0, 1.0, -1.89e-06, 0.0, 1.0, -4.584e-06, 0.0, 1.0, -2.969e-06, 0.0, 1.0, -1.89e-06, 0.0, 1.0, 0.0, 0.0, 1.0, 0.0, 0.0, 1.0, -4.584e-06, 1.0, 1.172e-05, 0.0, 1.0, 1.172e-05, 0.0, 1.0, 1.172e-05, 0.0, 1.0, 1.172e-05, 0.0, -1.0, 8.569e-05, 0.0, -1.0, 8.569e-05, 0.0, -1.0, 8.569e-05, 0.0, -1.0, 8.569e-05, 0.0, 0.0, -1.0, 0.0, 0.0, -1.0, 0.0, 0.0, -1.0, 0.0, 0.0, -1.0, 0.0, 0.0, -1.0, 0.0, 0.0, -1.0, 0.0, 0.0, -1.0, 0.0, 0.0, -1.0, 0.0, 0.0, -0.7338, -0.6793, 0.0, -0.7338, -0.6793, 0.0, -0.7338, -0.6793, 0.0, -0.7338, -0.6793, 1.0, 0.0, 0.0, 1.0, 0.0, 0.0, 1.0, 0.0, 0.0, 1.0, 0.0, 0.0, 0.0, -0.7338, 0.6793, 0.0, -0.7338, 0.6793, 0.0, -0.7338, 0.6793, 0.0, -0.7338, 0.6793, 0.0, -0.756, -0.6546, 0.0, -0.756, -0.6546, 0.0, -0.756, -0.6546, 0.0, -0.756, -0.6546, -1.0, 0.0, 0.0, -1.0, 0.0, 0.0, -1.0, 0.0, 0.0, -1.0, 0.0, 0.0, 0.0, -0.756, 0.6546, 0.0, -0.756, 0.6546, 0.0, -0.756, 0.6546, 0.0, -0.756, 0.6546, 0.0, -1.0, 0.0, 0.0, -1.0, 0.0, 0.0, -1.0, 0.0, 0.0, -1.0, 0.0, 0.0, -1.0, 0.0, 0.0, -1.0, 0.0, 0.0, -1.0, 0.0, 0.0, -1.0, 0.0, 0.0, 0.0, -1.0, 0.0, 0.0, -1.0, 0.0, 0.0, -1.0, 0.0, 0.0, -1.0, 0.0, 1.0, 0.0, 0.0, 1.0, 0.0, 0.0, 1.0, 0.0, 0.0, 1.0, 0.0, 0.0, 2.369e-08, -1.0, 0.0, 2.369e-08, -1.0, 0.0, 2.369e-08, -1.0, 0.0, 2.369e-08, -1.0, 0.0, 1.0, -5.019e-08, 0.0, 1.0, -5.019e-08, 0.0, 1.0, -5.019e-08, 0.0, 1.0, -5.019e-08, 0.0, 1.0, -5.019e-08, 0.0, 1.0, -5.019e-08, 0.0, 1.0, 4.471e-06, 0.0, 1.0, 0.0, 0.0, 1.0, 0.0, 0.0, 1.0, 1.844e-06, 0.0, 1.0, 0.0, 0.0, 1.0, 0.0, 0.0, 1.0, 0.0, 0.0, 1.0, 0.0, 0.0, 1.0, 0.0, 0.0, 1.0, 0.0, 0.0, 1.0, 0.0, 0.0, 1.0, 0.0, 0.0, 0.0, 1.0, 0.0, 0.0, 1.0, 0.0, 0.0, 1.0, 0.0, 0.0, 1.0, 0.0, 0.0, -1.0, 0.0, 0.0, -1.0, 0.0, 0.0, -1.0, 0.0, 0.0, -1.0, 0.0, -1.0, 0.0, 0.0, -1.0, 0.0, 0.0, -1.0, 0.0, 0.0, -1.0, 0.0, 0.0, -1.0, 0.0, 0.0, -1.0, 0.0, 0.0, -1.0, 0.0, 0.0, -1.0, 0.0, 0.0, 1.0, 0.0, 0.0, 1.0, 0.0, 0.0, 1.0, 0.0, 0.0, 1.0, 0.0, 0.0, 1.0, 0.0, 0.0, 1.0, 0.0, 0.0, 1.0, 0.0, 0.0, 1.0, 0.0, 0.0, 1.0, 0.0, 0.0, 1.0, 0.0, 0.0, 1.0, 0.0, 0.0, 1.0, 0.0, 0.0, 1.0, 0.0, 0.0, 1.0, 0.0, 0.0, 1.0, 0.0, 0.0, 1.0, 0.0, 0.0, -1.0, 0.0, 0.0, -1.0, 0.0, 0.0, -1.0, 0.0, 0.0, -1.0, 0.0, 0.0, -1.0, 0.0, 0.0, -1.0, 0.0, 0.0, -1.0, 0.0, 0.0, -1.0, 0.0, 0.0, 2.369e-08, -1.0, 0.0, 2.369e-08, -1.0, 0.0, 2.369e-08, -1.0, 0.0, 2.369e-08, -1.0, 0.0, -1.0, 0.0, 0.0, -1.0, 0.0, 0.0, -1.0, 0.0, 0.0, -1.0, 0.0, 0.0, -1.0, 0.0, 0.0, -1.0, 0.0, 0.0, -1.0, 0.0, 0.0, -1.0, 0.0, 0.0, -4.739e-08, 1.0, 0.0, -4.739e-08, 1.0, 0.0, -4.739e-08, 1.0, 0.0, -4.739e-08, 1.0, 0.0, -4.739e-08, 1.0, 0.0, -4.739e-08, 1.0, 0.0, 0.0, 1.0, 0.0, 0.0, 1.0, 0.0, 0.0, 1.0, 0.0, 0.0, 1.0, 0.0, 1.0, 0.0, 0.0, 1.0, 4.471e-06, 0.0, 1.0, 1.844e-06, 0.0, 1.0, 0.0, 0.0, 0.0, -1.0, 0.0, 0.0, -1.0, 0.0, 0.0, -1.0, 0.0, 0.0, -1.0, 0.0, -1.0, 0.0, 0.0, -1.0, 0.0, 0.0, -1.0, 0.0, 0.0, -1.0, 0.0, 1.0, -1.622e-05, 0.0, 1.0, -1.622e-05, 0.0, 1.0, -1.622e-05, 0.0, 1.0, -1.622e-05, 0.0, 1.0, -1.622e-05, 0.0, 1.0, -1.622e-05, 0.0, 1.0, -1.622e-05, 0.0, 1.0, -1.622e-05, 0.0, 1.0, -1.622e-05, 0.0, 1.0, -1.622e-05, 0.0, 1.0, -1.622e-05, 0.0, 1.0, -1.622e-05, 0.0, 0.0, 1.0, 0.0, 0.0, 1.0, 0.0, 0.0, 1.0, 0.0, 0.0, 1.0, 0.0, 0.0, 1.0, 0.0, 0.0, 1.0, 0.0, 0.0, 1.0, 0.0, 0.0, 1.0, 0.0, -1.0, 2.028e-06, 0.0, -1.0, 2.028e-06, 0.0, -1.0, 2.028e-06, 0.0, -1.0, 2.028e-06, 0.0, -1.0, 2.028e-06, 0.0, -1.0, 2.028e-06, 0.0, -1.0, 2.028e-06, 0.0, -1.0, 2.028e-06, 0.0, -1.0, 2.028e-06, 0.0, -1.0, 2.028e-06, 0.0, -1.0, 2.028e-06, 0.0, -1.0, 2.028e-06, 0.0, 0.0, -1.0, 0.0, 0.0, -1.0, 0.0, 0.0, -1.0, 0.0, 0.0, -1.0, 0.0, 0.0, 1.0, 0.0, 0.0, 1.0, 0.0, 0.0, 1.0, 0.0, 0.0, 1.0, 0.0, 0.0, 1.0, 0.0, 0.0, 1.0, 0.0, 0.0, 1.0, 0.0, 0.0, 1.0, 0.0, 0.0, 1.0, 4.471e-06, 0.0, 1.0, 4.471e-06, 0.0, 1.0, 1.844e-06, 0.0, 1.0, 1.844e-06, 1.0, -6.46e-08, 0.0, 1.0, -6.46e-08, 0.0, 1.0, -6.46e-08, 0.0, 1.0, -6.46e-08, 0.0, 1.0, -6.46e-08, 0.0, 1.0, -6.46e-08, 0.0, 1.0, -6.46e-08, 0.0, 1.0, -6.46e-08, 0.0, 0.0, 0.0, 1.0, 0.0, 0.0, 1.0, 0.0, 0.0, 1.0, 0.0, 0.0, 1.0, -1.0, 2.222e-09, 0.0, -1.0, 2.222e-09, 0.0, -1.0, 2.222e-09, 0.0, -1.0, 2.222e-09, 0.0, -1.0, 2.222e-09, 0.0, -1.0, 2.222e-09, 0.0, -1.0, 2.222e-09, 0.0, -1.0, 2.222e-09, 0.0, 0.0, 2.369e-08, -1.0, 0.0, 2.369e-08, -1.0, 0.0, 2.369e-08, -1.0, 0.0, 2.369e-08, -1.0, 0.0, 1.0, 0.0, 0.0, 1.0, 0.0, 0.0, 1.0, 0.0, 0.0, 1.0, 0.0, 0.0, 1.0, 0.0, 0.0, 1.0, 0.0, 0.0, 1.0, 0.0, 0.0, 1.0, 0.0, 1.0, 9.374e-05, 0.0, 1.0, 9.374e-05, 0.0, 1.0, 9.374e-05, 0.0, 1.0, 9.374e-05, 0.0, -1.0, -4.285e-05, 0.0, -1.0, -4.285e-05, 0.0, -1.0, -4.285e-05, 0.0, -1.0, -4.285e-05, 0.0, 0.0, -1.0, 0.0, 0.0, -1.0, 0.0, 0.0, -1.0, 0.0, 0.0, -1.0, 0.0, 0.0, -1.0, 0.0, 0.0, -1.0, 0.0, 0.0, -1.0, 0.0, 0.0, -1.0, 0.0, 0.0, -0.7338, -0.6793, 0.0, -0.7338, -0.6793, 0.0, -0.7338, -0.6793, 0.0, -0.7338, -0.6793, 1.0, 0.0, 0.0, 1.0, 0.0, 0.0, 1.0, 0.0, 0.0, 1.0, 0.0, 0.0, 0.0, -0.7338, 0.6793, 0.0, -0.7338, 0.6793, 0.0, -0.7338, 0.6793, 0.0, -0.7338, 0.6793, 0.0, -0.756, -0.6546, 0.0, -0.756, -0.6546, 0.0, -0.756, -0.6546, 0.0, -0.756, -0.6546, -1.0, 0.0, 0.0, -1.0, 0.0, 0.0, -1.0, 0.0, 0.0, -1.0, 0.0, 0.0, 0.0, -0.756, 0.6546, 0.0, -0.756, 0.6546, 0.0, -0.756, 0.6546, 0.0, -0.756, 0.6546, 0.0, -1.0, 0.0, 0.0, -1.0, 0.0, 0.0, -1.0, 0.0, 0.0, -1.0, 0.0, 0.0, -1.0, 0.0, 0.0, -1.0, 0.0, 0.0, -1.0, 0.0, 0.0, -1.0, 0.0, 0.0, 0.0, -1.0, 0.0, 0.0, -1.0, 0.0, 0.0, -1.0, 0.0, 0.0, -1.0, 0.0, 1.0, 0.0, 0.0, 1.0, 0.0, 0.0, 1.0, 0.0, 0.0, 1.0, 0.0, 0.0, 4.739e-08, -1.0, 0.0, 4.739e-08, -1.0, 0.0, 4.739e-08, -1.0, 0.0, 4.739e-08, -1.0, 0.0, 1.0, -5.019e-08, 0.0, 1.0, -5.019e-08, 0.0, 1.0, -5.019e-08, 0.0, 1.0, -5.019e-08, 0.0, 1.0, -5.019e-08, 0.0, 1.0, -5.019e-08, 0.0, 1.0, 6.361e-06, 0.0, 1.0, 3.326e-06, 0.0, 1.0, 2.969e-06, 0.0, 1.0, 6.428e-06, 0.0, 1.0, 0.0, 0.0, 1.0, 0.0, 0.0, 1.0, 0.0, 0.0, 1.0, 0.0, 0.0, 1.0, 0.0, 0.0, 1.0, -3.326e-06, 0.0, 1.0, -2.969e-06, 0.0, 1.0, 0.0, 0.0, 0.0, 1.0, 0.0, 0.0, 1.0, 0.0, 0.0, 1.0, 0.0, 0.0, 1.0, 0.0, 0.0, -1.0, 0.0, 0.0, -1.0, 0.0, 0.0, -1.0, 0.0, 0.0, -1.0, 0.0, -1.0, 0.0, 0.0, -1.0, 0.0, 0.0, -1.0, 0.0, 0.0, -1.0, 0.0, 0.0, -1.0, 0.0, 0.0, -1.0, 0.0, 0.0, -1.0, 0.0, 0.0, -1.0, 0.0, 0.0, 1.0, 0.0, 0.0, 1.0, 0.0, 0.0, 1.0, 0.0, 0.0, 1.0, 0.0, 0.0, 1.0, 0.0, 0.0, 1.0, 0.0, 0.0, 1.0, 0.0, 0.0, 1.0, 0.0, 0.0, 1.0, 0.0, 0.0, 1.0, 0.0, 0.0, 1.0, 0.0, 0.0, 1.0, 0.0, 0.0, 1.0, 0.0, 0.0, 1.0, 0.0, 0.0, 1.0, 0.0, 0.0, 1.0, 0.0, 0.0, -1.0, 0.0, 0.0, -1.0, 0.0, 0.0, -1.0, 0.0, 0.0, -1.0, 0.0, 0.0, -1.0, 0.0, 0.0, -1.0, 0.0, 0.0, -1.0, 0.0, 0.0, -1.0, 0.0, 0.0, 4.739e-08, -1.0, 0.0, 4.739e-08, -1.0, 0.0, 4.739e-08, -1.0, 0.0, 4.739e-08, -1.0, 0.0, -1.0, 0.0, 0.0, -1.0, 0.0, 0.0, -1.0, 0.0, 0.0, -1.0, 0.0, 0.0, -1.0, 0.0, 0.0, -1.0, 0.0, 0.0, -1.0, 0.0, 0.0, -1.0, 0.0, 0.0, -4.739e-08, 1.0, 0.0, -4.739e-08, 1.0, 0.0, -4.739e-08, 1.0, 0.0, -4.739e-08, 1.0, 0.0, -4.739e-08, 1.0, 0.0, -4.739e-08, 1.0, 0.0, 0.0, 1.0, 0.0, 0.0, 1.0, 0.0, 0.0, 1.0, 0.0, 0.0, 1.0, 0.0, 1.0, 0.0, 0.0, 1.0, 4.471e-06, 0.0, 1.0, 1.844e-06, 0.0, 1.0, 0.0, 0.0, 0.0, -1.0, 0.0, 0.0, -1.0, 0.0, 0.0, -1.0, 0.0, 0.0, -1.0, 0.0, -1.0, 0.0, 0.0, -1.0, 0.0, 0.0, -1.0, 0.0, 0.0, -1.0, 0.0, 1.0, -2.535e-07, 0.0, 1.0, -2.535e-07, 0.0, 1.0, -2.535e-07, 0.0, 1.0, -2.535e-07, 0.0, 1.0, -2.535e-07, 0.0, 1.0, -2.535e-07, 0.0, 1.0, -2.535e-07, 0.0, 1.0, -2.535e-07, 0.0, 1.0, -2.535e-07, 0.0, 1.0, -2.535e-07, 0.0, 1.0, -2.535e-07, 0.0, 1.0, -2.535e-07, 0.0, 0.0, 1.0, 3.326e-06, 0.0, 1.0, 0.0, 0.0, 1.0, 0.0, 0.0, 1.0, 2.969e-06, 0.0, 1.0, 0.0, 0.0, 1.0, 0.0, 0.0, 1.0, 0.0, 0.0, 1.0, 0.0, -1.0, 4.055e-06, 0.0, -1.0, 4.055e-06, 0.0, -1.0, 4.055e-06, 0.0, -1.0, 4.055e-06, 0.0, -1.0, 4.055e-06, 0.0, -1.0, 4.055e-06, 0.0, -1.0, 4.055e-06, 0.0, -1.0, 4.055e-06, 0.0, -1.0, 4.055e-06, 0.0, -1.0, 4.055e-06, 0.0, -1.0, 4.055e-06, 0.0, -1.0, 4.055e-06, 0.0, 0.0, -1.0, 0.0, 0.0, -1.0, 0.0, 0.0, -1.0, 0.0, 0.0, -1.0, 0.0, 0.0, 1.0, 0.0, 0.0, 1.0, 0.0, 0.0, 1.0, 0.0, 0.0, 1.0, 0.0, 0.0, 1.0, 0.0, 0.0, 1.0, 0.0, 0.0, 1.0, 0.0, 0.0, 1.0, 0.0, 0.0, 1.0, 4.471e-06, 0.0, 1.0, 6.361e-06, 0.0, 1.0, 6.428e-06, 0.0, 1.0, 1.844e-06, 1.0, -5.153e-10, 0.0, 1.0, -5.153e-10, 0.0, 1.0, -5.153e-10, 0.0, 1.0, -5.153e-10, 0.0, 1.0, -5.153e-10, 0.0, 1.0, -5.153e-10, 0.0, 1.0, -5.153e-10, 0.0, 1.0, -5.153e-10, 0.0, 0.0, 0.0, 1.0, 0.0, 0.0, 1.0, 0.0, 0.0, 1.0, 0.0, 0.0, 1.0, -1.0, -9.097e-08, 0.0, -1.0, -9.097e-08, 0.0, -1.0, -9.097e-08, 0.0, -1.0, -9.097e-08, 0.0, -1.0, -9.097e-08, 0.0, -1.0, -9.097e-08, 0.0, -1.0, -9.097e-08, 0.0, -1.0, -9.097e-08, 0.0, 0.0, 4.739e-08, -1.0, 0.0, 4.739e-08, -1.0, 0.0, 4.739e-08, -1.0, 0.0, 4.739e-08, -1.0, 0.0, 1.0, -3.326e-06, 0.0, 1.0, -1.89e-06, 0.0, 1.0, -4.584e-06, 0.0, 1.0, -2.969e-06, 0.0, 1.0, -1.89e-06, 0.0, 1.0, 0.0, 0.0, 1.0, 0.0, 0.0, 1.0, -4.584e-06, 1.0, 1.172e-05, 0.0, 1.0, 1.172e-05, 0.0, 1.0, 1.172e-05, 0.0, 1.0, 1.172e-05, 0.0, -1.0, 8.569e-05, 0.0, -1.0, 8.569e-05, 0.0, -1.0, 8.569e-05, 0.0, -1.0, 8.569e-05, 0.0, 0.0, -1.0, 0.0, 0.0, -1.0, 0.0, 0.0, -1.0, 0.0, 0.0, -1.0, 0.0, 0.0, -1.0, 0.0, 0.0, -1.0, 0.0, 0.0, -1.0, 0.0, 0.0, -1.0, 0.0, 0.0, -0.7338, -0.6793, 0.0, -0.7338, -0.6793, 0.0, -0.7338, -0.6793, 0.0, -0.7338, -0.6793, 1.0, 0.0, 0.0, 1.0, 0.0, 0.0, 1.0, 0.0, 0.0, 1.0, 0.0, 0.0, 0.0, -0.7338, 0.6793, 0.0, -0.7338, 0.6793, 0.0, -0.7338, 0.6793, 0.0, -0.7338, 0.6793, 0.0, -0.756, -0.6546, 0.0, -0.756, -0.6546, 0.0, -0.756, -0.6546, 0.0, -0.756, -0.6546, -1.0, 0.0, 0.0, -1.0, 0.0, 0.0, -1.0, 0.0, 0.0, -1.0, 0.0, 0.0, 0.0, -0.756, 0.6546, 0.0, -0.756, 0.6546, 0.0, -0.756, 0.6546, 0.0, -0.756, 0.6546, 0.0, -1.0, 0.0, 0.0, -1.0, 0.0, 0.0, -1.0, 0.0, 0.0, -1.0, 0.0, 0.0, -1.0, 0.0, 0.0, -1.0, 0.0, 0.0, -1.0, 0.0, 0.0, -1.0, 0.0, 0.0, 0.0, -1.0, 0.0, 0.0, -1.0, 0.0, 0.0, -1.0, 0.0, 0.0, -1.0, 0.0, 1.0, 0.0, 0.0, 1.0, 0.0, 0.0, 1.0, 0.0, 0.0, 1.0, 0.0, 0.0, 4.739e-08, -1.0, 0.0, 4.739e-08, -1.0, 0.0, 4.739e-08, -1.0, 0.0, 4.739e-08, -1.0, 0.0, 1.0, -5.019e-08, 0.0, 1.0, -5.019e-08, 0.0, 1.0, -5.019e-08, 0.0, 1.0, -5.019e-08, 0.0, 1.0, -5.019e-08, 0.0, 1.0, -5.019e-08, 0.0, 1.0, 4.471e-06, 0.0, 1.0, 0.0, 0.0, 1.0, 0.0, 0.0, 1.0, 1.844e-06, 0.0, 1.0, 0.0, 0.0, 1.0, 0.0, 0.0, 1.0, 0.0, 0.0, 1.0, 0.0, 0.0, 1.0, 0.0, 0.0, 1.0, 0.0, 0.0, 1.0, 0.0, 0.0, 1.0, 0.0, 0.0, 0.0, 1.0, 0.0, 0.0, 1.0, 0.0, 0.0, 1.0, 0.0, 0.0, 1.0, 0.0, 0.0, -1.0, 0.0, 0.0, -1.0, 0.0, 0.0, -1.0, 0.0, 0.0, -1.0, 0.0, -1.0, 0.0, 0.0, -1.0, 0.0, 0.0, -1.0, 0.0, 0.0, -1.0, 0.0, 0.0, -1.0, 0.0, 0.0, -1.0, 0.0, 0.0, -1.0, 0.0, 0.0, -1.0, 0.0, 0.0, 1.0, 0.0, 0.0, 1.0, 0.0, 0.0, 1.0, 0.0, 0.0, 1.0, 0.0, 0.0, 1.0, 0.0, 0.0, 1.0, 0.0, 0.0, 1.0, 0.0, 0.0, 1.0, 0.0, 0.0, 1.0, 0.0, 0.0, 1.0, 0.0, 0.0, 1.0, 0.0, 0.0, 1.0, 0.0, 0.0, 1.0, 0.0, 0.0, 1.0, 0.0, 0.0, 1.0, 0.0, 0.0, 1.0, 0.0, 0.0, -1.0, 0.0, 0.0, -1.0, 0.0, 0.0, -1.0, 0.0, 0.0, -1.0, 0.0, 0.0, -1.0, 0.0, 0.0, -1.0, 0.0, 0.0, -1.0, 0.0, 0.0, -1.0, 0.0, 0.0, 4.739e-08, -1.0, 0.0, 4.739e-08, -1.0, 0.0, 4.739e-08, -1.0, 0.0, 4.739e-08, -1.0, 0.0, -1.0, 0.0, 0.0, -1.0, 0.0, 0.0, -1.0, 0.0, 0.0, -1.0, 0.0, 0.0, -1.0, 0.0, 0.0, -1.0, 0.0, 0.0, -1.0, 0.0, 0.0, -1.0, 0.0, 0.0, -4.739e-08, 1.0, 0.0, -4.739e-08, 1.0, 0.0, -4.739e-08, 1.0, 0.0, -4.739e-08, 1.0, 0.0, -4.739e-08, 1.0, 0.0, -4.739e-08, 1.0, 0.0, 0.0, 1.0, 0.0, 0.0, 1.0, 0.0, 0.0, 1.0, 0.0, 0.0, 1.0, 0.0, 1.0, 0.0, 0.0, 1.0, 4.471e-06, 0.0, 1.0, 1.844e-06, 0.0, 1.0, 0.0, 0.0, 0.0, -1.0, 0.0, 0.0, -1.0, 0.0, 0.0, -1.0, 0.0, 0.0, -1.0, 0.0, -1.0, 0.0, 0.0, -1.0, 0.0, 0.0, -1.0, 0.0, 0.0, -1.0, 0.0, 1.0, -1.217e-05, 0.0, 1.0, -1.217e-05, 0.0, 1.0, -1.217e-05, 0.0, 1.0, -1.217e-05, 0.0, 1.0, -1.217e-05, 0.0, 1.0, -1.217e-05, 0.0, 1.0, -1.217e-05, 0.0, 1.0, -1.217e-05, 0.0, 1.0, -1.217e-05, 0.0, 1.0, -1.217e-05, 0.0, 1.0, -1.217e-05, 0.0, 1.0, -1.217e-05, 0.0, 0.0, 1.0, 0.0, 0.0, 1.0, 0.0, 0.0, 1.0, 0.0, 0.0, 1.0, 0.0, 0.0, 1.0, 0.0, 0.0, 1.0, 0.0, 0.0, 1.0, 0.0, 0.0, 1.0, 0.0, -1.0, -2.028e-06, 0.0, -1.0, -2.028e-06, 0.0, -1.0, -2.028e-06, 0.0, -1.0, -2.028e-06, 0.0, -1.0, -2.028e-06, 0.0, -1.0, -2.028e-06, 0.0, -1.0, -2.028e-06, 0.0, -1.0, -2.028e-06, 0.0, -1.0, -2.028e-06, 0.0, -1.0, -2.028e-06, 0.0, -1.0, -2.028e-06, 0.0, -1.0, -2.028e-06, 0.0, 0.0, -1.0, 0.0, 0.0, -1.0, 0.0, 0.0, -1.0, 0.0, 0.0, -1.0, 0.0, 0.0, 1.0, 0.0, 0.0, 1.0, 0.0, 0.0, 1.0, 0.0, 0.0, 1.0, 0.0, 0.0, 1.0, 0.0, 0.0, 1.0, 0.0, 0.0, 1.0, 0.0, 0.0, 1.0, 0.0, 0.0, 1.0, 4.471e-06, 0.0, 1.0, 4.471e-06, 0.0, 1.0, 1.844e-06, 0.0, 1.0, 1.844e-06, 1.0, -6.229e-08, 0.0, 1.0, -6.229e-08, 0.0, 1.0, -6.229e-08, 0.0, 1.0, -6.229e-08, 0.0, 1.0, -6.229e-08, 0.0, 1.0, -6.229e-08, 0.0, 1.0, -6.229e-08, 0.0, 1.0, -6.229e-08, 0.0, 0.0, 0.0, 1.0, 0.0, 0.0, 1.0, 0.0, 0.0, 1.0, 0.0, 0.0, 1.0, -1.0, 2.222e-09, 0.0, -1.0, 2.222e-09, 0.0, -1.0, 2.222e-09, 0.0, -1.0, 2.222e-09, 0.0, -1.0, 2.222e-09, 0.0, -1.0, 2.222e-09, 0.0, -1.0, 2.222e-09, 0.0, -1.0, 2.222e-09, 0.0, 0.0, 4.739e-08, -1.0, 0.0, 4.739e-08, -1.0, 0.0, 4.739e-08, -1.0, 0.0, 4.739e-08, -1.0, 0.0, 1.0, 0.0, 0.0, 1.0, 0.0, 0.0, 1.0, 0.0, 0.0, 1.0, 0.0, 0.0, 1.0, 0.0, 0.0, 1.0, 0.0, 0.0, 1.0, 0.0, 0.0, 1.0, 0.0, 1.0, 9.374e-05, 0.0, 1.0, 9.374e-05, 0.0, 1.0, 9.374e-05, 0.0, 1.0, 9.374e-05, 0.0, -1.0, -4.285e-05, 0.0, -1.0, -4.285e-05, 0.0, -1.0, -4.285e-05, 0.0, -1.0, -4.285e-05, 0.0, 0.0, -1.0, 0.0, 0.0, -1.0, 0.0, 0.0, -1.0, 0.0, 0.0, -1.0, 0.0, 0.0, -1.0, 0.0, 0.0, -1.0, 0.0, 0.0, -1.0, 0.0, 0.0, -1.0, 0.0, 0.0, -0.7338, -0.6793, 0.0, -0.7338, -0.6793, 0.0, -0.7338, -0.6793, 0.0, -0.7338, -0.6793, 1.0, 0.0, 0.0, 1.0, 0.0, 0.0, 1.0, 0.0, 0.0, 1.0, 0.0, 0.0, 0.0, -0.7338, 0.6793, 0.0, -0.7338, 0.6793, 0.0, -0.7338, 0.6793, 0.0, -0.7338, 0.6793, 0.0, -0.756, -0.6546, 0.0, -0.756, -0.6546, 0.0, -0.756, -0.6546, 0.0, -0.756, -0.6546, -1.0, 0.0, 0.0, -1.0, 0.0, 0.0, -1.0, 0.0, 0.0, -1.0, 0.0, 0.0, 0.0, -0.756, 0.6546, 0.0, -0.756, 0.6546, 0.0, -0.756, 0.6546, 0.0, -0.756, 0.6546])] * 3)])

# ---- objects
ob_camera = bpy.data.objects.new('Camera', cam_camera)
ob_hemi = bpy.data.objects.new('Hemi', light_hemi_003)
ob_mueble = bpy.data.objects.new('Mueble', me_cube_005)
ob_gabetas = bpy.data.objects.new('Gabetas', me_cube_004)

# ---- transforms, parenting, visibility, modifiers, constraints
ob_camera.location = (-3.891, -2.357, 2.687)
ob_camera.rotation_euler = (1.154, 0.0, -0.7051)
ob_camera.lineart.crease_threshold = 0.0
ob_hemi.location = (-2.279, -0.3587, 3.841)
ob_hemi.lineart.crease_threshold = 0.0
ob_mueble.location = (-1.783, -0.009186, 1.421)
ob_mueble.rotation_euler = (-1.629e-07, 0.0, 0.0)
ob_mueble.color = (0.8, 0.8, 0.8, 1.0)
ob_mueble.lineart.crease_threshold = 0.0
ob_gabetas.location = (-1.783, -0.009186, 1.421)
ob_gabetas.rotation_euler = (-1.629e-07, 0.0, 0.0)
ob_gabetas.color = (0.8, 0.8, 0.8, 1.0)
ob_gabetas.lineart.crease_threshold = 0.0

# ---- collection membership
col_collection_1.objects.link(ob_camera)
col_collection_1.objects.link(ob_hemi)
col_collection_1.objects.link(ob_mueble)
col_collection_1.objects.link(ob_gabetas)

# ---- scene / render settings (as saved in the file)
scene.camera = ob_camera
scene.frame_start = 1; scene.frame_end = 250; scene.frame_set(3)
scene.render.engine = 'BLENDER_EEVEE_NEXT'
scene.render.resolution_percentage = 50
scene.render.dither_intensity = 0.0
scene.render.film_transparent = True
scene.cycles.use_denoising = False
scene.cycles.samples = 10
scene.cycles.sampling_pattern = 'TABULATED_SOBOL'
scene.cycles.light_sampling_threshold = 0.0
scene.cycles.use_adaptive_sampling = False
scene.cycles.use_light_tree = False
scene.cycles.blur_glossy = 0.0
scene.cycles.pixel_filter_type = 'GAUSSIAN'
scene.cycles.sample_clamp_indirect = 0.0
scene.view_settings.view_transform = 'Standard'
bpy.context.view_layer.update()
